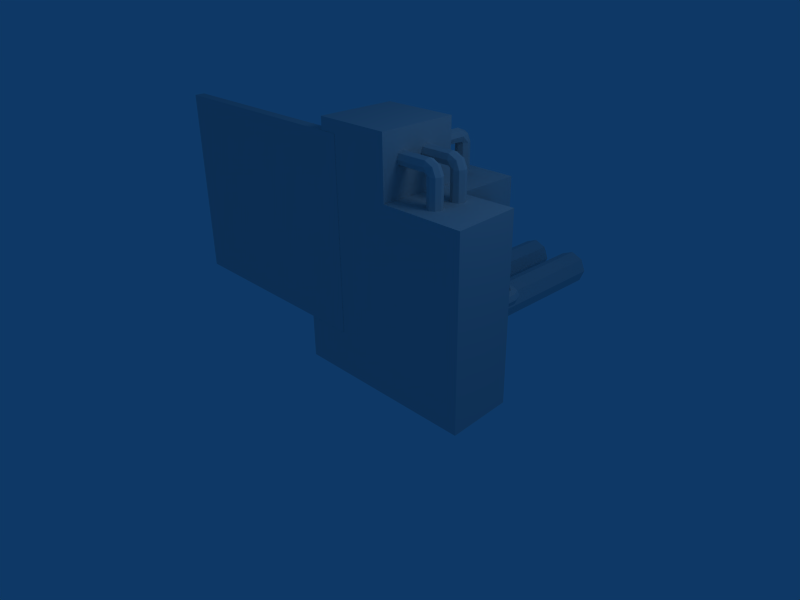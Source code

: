 # Source: chem_plant.blend  (saved by Blender 2.49.2; exported with 4.5.12 LTS)
import bpy
from mathutils import Matrix  # noqa: F401  (used for matrix-valued properties, if any)

bpy.ops.wm.read_factory_settings(use_empty=True)
scene = bpy.context.scene
scene.name = 'Scene'

# ---- collections
col_collection_1 = bpy.data.collections.new('Collection 1'); scene.collection.children.link(col_collection_1)

# ---- materials (node trees are filled in below, after node groups)
mat_truck = bpy.data.materials.new('Truck')
mat_truck.alpha_threshold = 0.0
mat_truck.roughness = 0.5
mat_truck.line_color = (0.0, 0.0, 0.0, 1.0)
mat_pipe = bpy.data.materials.new('Pipe')
mat_pipe.alpha_threshold = 0.0
mat_pipe.roughness = 0.5
mat_pipe.line_color = (0.0, 0.0, 0.0, 1.0)
mat_parking_lot = bpy.data.materials.new('Parking_Lot')
mat_parking_lot.alpha_threshold = 0.0
mat_parking_lot.roughness = 0.5
mat_parking_lot.line_color = (0.0, 0.0, 0.0, 1.0)
mat_chem_plant = bpy.data.materials.new('Chem_Plant')
mat_chem_plant.alpha_threshold = 0.0
mat_chem_plant.roughness = 0.5
mat_chem_plant.line_color = (0.0, 0.0, 0.0, 1.0)

# ---- material node trees

# ---- world
world_world = bpy.data.worlds.new('World'); scene.world = world_world
world_world.color = (0.05656, 0.2208, 0.4)
world_world.use_sun_shadow = False
world_world.sun_shadow_jitter_overblur = 0.0
world_world.cycles.sampling_method = 'MANUAL'
world_world.cycles.sample_map_resolution = 256

# ---- cameras
cam_camera = bpy.data.cameras.new('Camera')
cam_camera.passepartout_alpha = 0.2
cam_camera.clip_end = 100.0
cam_camera.lens = 35.0
cam_camera.ortho_scale = 7.314
cam_camera.show_passepartout = False
cam_camera.show_safe_areas = True
cam_camera.dof.focus_distance = 0.0
cam_camera.dof.aperture_fstop = 128.0

# ---- lights
light_spot = bpy.data.lights.new('Spot', 'POINT')
light_spot.transmission_factor = 0.0
light_spot.cutoff_distance = 30.0
light_spot.energy = 100.0
light_spot.shadow_buffer_clip_start = 1.001
light_spot.shadow_soft_size = 1.0
light_spot.shadow_maximum_resolution = 0.006
light_spot.use_absolute_resolution = True
light_spot.cycles.use_multiple_importance_sampling = False

# ---- meshes
me_truck_004 = bpy.data.meshes.new('Truck.004')
me_truck_004.from_pydata([(0.02204, -0.09551, -0.1625), (0.02204, -0.09551, 0.1284), (0.04177, -0.1342, -0.1625), (0.06497, -0.08871, -0.1625), (0.02884, -0.05258, -0.1625), (-0.01669, -0.07578, -0.1625), (-0.008692, -0.1262, -0.1625), (0.04177, -0.1342, 0.1284), (0.06497, -0.08871, 0.1284), (0.02884, -0.05258, 0.1284), (-0.01669, -0.07578, 0.1284), (-0.008692, -0.1262, 0.1284), (-0.2713, -0.1371, 0.1284), (-0.3022, -0.09639, 0.1284), (-0.273, -0.05445, 0.1284), (-0.2241, -0.06926, 0.1284), (-0.2231, -0.1203, 0.1284), (-0.2713, -0.1371, -0.1625), (-0.3022, -0.09639, -0.1625), (-0.273, -0.05445, -0.1625), (-0.2241, -0.06926, -0.1625), (-0.2231, -0.1203, -0.1625), (-0.2587, -0.09551, 0.1284), (-0.2587, -0.09551, -0.1625), (0.1167, -0.09551, -0.1625), (0.1167, -0.09551, 0.1284), (0.1554, -0.1152, -0.1625), (0.1474, -0.06476, -0.1625), (0.09693, -0.05679, -0.1625), (0.07376, -0.1023, -0.1625), (0.1099, -0.1384, -0.1625), (0.1554, -0.1152, 0.1284), (0.1474, -0.06476, 0.1284), (0.09693, -0.05679, 0.1284), (0.07376, -0.1023, 0.1284), (0.1099, -0.1384, 0.1284), (-0.3288, 0.004021, 0.07921), (-0.3288, 0.004021, -0.1099), (-0.3288, -0.08944, -0.1099), (-0.3288, -0.08944, 0.07921), (-0.1857, 0.09963, 0.07921), (-0.1857, -0.08944, 0.07921), (0.1785, -0.08944, 0.07921), (0.1785, 0.09963, 0.07921), (-0.1857, 0.09963, -0.1099), (-0.1857, -0.08944, -0.1099), (0.1785, -0.08944, -0.1099), (0.1785, 0.09963, -0.1099)], [], [(7, 2, 6, 11), (8, 3, 2, 7), (9, 4, 3, 8), (10, 5, 4, 9), (11, 6, 5, 10), (0, 6, 2), (1, 7, 11), (0, 2, 3), (1, 8, 7), (0, 3, 4), (1, 9, 8), (0, 4, 5), (1, 10, 9), (0, 5, 6), (1, 11, 10), (22, 12, 13), (23, 18, 17), (22, 13, 14), (23, 19, 18), (22, 14, 15), (23, 20, 19), (22, 15, 16), (23, 21, 20), (22, 16, 12), (23, 17, 21), (12, 17, 18, 13), (13, 18, 19, 14), (14, 19, 20, 15), (15, 20, 21, 16), (16, 21, 17, 12), (31, 26, 30, 35), (32, 27, 26, 31), (33, 28, 27, 32), (34, 29, 28, 33), (35, 30, 29, 34), (24, 30, 26), (25, 31, 35), (24, 26, 27), (25, 32, 31), (24, 27, 28), (25, 33, 32), (24, 28, 29), (25, 34, 33), (24, 29, 30), (25, 35, 34), (39, 36, 37, 38), (45, 37, 44), (45, 38, 37), (41, 36, 39), (41, 40, 36), (44, 37, 36, 40), (45, 41, 39, 38), (44, 40, 43, 47), (45, 41, 40, 44), (46, 42, 41, 45), (47, 43, 42, 46), (43, 40, 41, 42), (45, 44, 47, 46)])
_uv = me_truck_004.uv_layers.new(name='UVTex')
_uv.uv.foreach_set('vector', [0.8976, 0.6926, 0.8966, 0.3853, 0.9487, 0.3852, 0.9496, 0.6924, 0.9505, 0.6926, 0.9496, 0.3853, 0.9983, 0.3852, 0.9993, 0.6924, 0.8054, 0.6925, 0.8044, 0.3853, 0.8423, 0.3852, 0.8432, 0.6924, 0.7576, 0.6927, 0.7567, 0.3854, 0.8044, 0.3853, 0.8054, 0.6925, 0.9431, 0.07779, 0.9421, 0.385, 0.8899, 0.3849, 0.8909, 0.07763, 0.1618, 0.7802, 0.1162, 0.7802, 0.1477, 0.7366, 0.04557, 0.7802, 0.03149, 0.8239, 0.0, 0.7802, 0.1618, 0.7802, 0.1477, 0.7366, 0.1986, 0.7532, 0.04557, 0.7802, 0.08244, 0.8072, 0.03149, 0.8239, 0.1618, 0.7802, 0.1986, 0.7532, 0.1986, 0.8072, 0.04557, 0.7802, 0.08244, 0.7532, 0.08244, 0.8072, 0.1618, 0.7802, 0.1986, 0.8072, 0.1477, 0.8239, 0.04557, 0.7802, 0.03149, 0.7366, 0.08244, 0.7532, 0.1618, 0.7802, 0.1477, 0.8239, 0.1162, 0.7802, 0.04557, 0.7802, 0.0, 0.7802, 0.03149, 0.7366, 0.3522, 0.7802, 0.3153, 0.7532, 0.3663, 0.7366, 0.2363, 0.7802, 0.2503, 0.8239, 0.1994, 0.8072, 0.3522, 0.7802, 0.3663, 0.7366, 0.3977, 0.7802, 0.2363, 0.7802, 0.2818, 0.7802, 0.2503, 0.8239, 0.3522, 0.7802, 0.3977, 0.7802, 0.3663, 0.8239, 0.2363, 0.7802, 0.2503, 0.7366, 0.2818, 0.7802, 0.3522, 0.7802, 0.3663, 0.8239, 0.3153, 0.8072, 0.2363, 0.7802, 0.1994, 0.7532, 0.2503, 0.7366, 0.3522, 0.7802, 0.3153, 0.8072, 0.3153, 0.7532, 0.2363, 0.7802, 0.1994, 0.8072, 0.1994, 0.7532, 0.8361, 0.07789, 0.8351, 0.3852, 0.7948, 0.385, 0.7957, 0.07777, 0.7957, 0.07777, 0.7948, 0.385, 0.7488, 0.3849, 0.7498, 0.07763, 0.944, 0.385, 0.9431, 0.07779, 0.9943, 0.07763, 0.9953, 0.3849, 0.6178, 0.8927, 0.6169, 0.5855, 0.6703, 0.5853, 0.6713, 0.8926, 0.9495, 0.6927, 0.9485, 1.0, 0.8966, 0.9998, 0.8976, 0.6926, 1.0, 0.6927, 0.9991, 1.0, 0.9495, 0.9998, 0.9504, 0.6926, 0.8441, 0.6926, 0.8432, 0.3853, 0.8957, 0.3852, 0.8966, 0.6924, 0.837, 0.3851, 0.8361, 0.07779, 0.889, 0.07763, 0.8899, 0.3849, 0.7074, 0.8927, 0.7064, 0.5855, 0.7557, 0.5853, 0.7567, 0.8926, 0.6722, 0.8928, 0.6713, 0.5856, 0.7064, 0.5855, 0.7074, 0.8927, 0.6351, 0.04365, 0.5982, 0.01665, 0.6492, 0.0, 0.6351, 0.1414, 0.6492, 0.185, 0.5982, 0.1684, 0.6351, 0.04365, 0.6492, 0.0, 0.6806, 0.04367, 0.6351, 0.1414, 0.6806, 0.1414, 0.6492, 0.185, 0.6351, 0.04365, 0.6806, 0.04367, 0.6491, 0.08731, 0.6351, 0.1414, 0.6491, 0.09772, 0.6806, 0.1414, 0.6351, 0.04365, 0.6491, 0.08731, 0.5982, 0.07061, 0.6351, 0.1414, 0.5982, 0.1144, 0.6491, 0.09772, 0.6351, 0.04365, 0.5982, 0.07061, 0.5982, 0.01665, 0.6351, 0.1414, 0.5982, 0.1684, 0.5982, 0.1144, 0.7573, 0.6927, 0.8552, 0.693, 0.8546, 0.8926, 0.7567, 0.8923, 0.2006, 0.1511, 0.299, 0.0003028, 0.3988, 0.1517, 0.2006, 0.1511, 0.201, 0.0, 0.299, 0.0003028, 0.001171, 0.3852, 0.09962, 0.536, 0.001632, 0.5363, 0.001171, 0.3852, 0.1994, 0.3845, 0.09962, 0.536, 0.7561, 0.5853, 0.5982, 0.5848, 0.5988, 0.3852, 0.7567, 0.3856, 0.5982, 0.3847, 0.5988, 0.185, 0.7488, 0.1855, 0.7482, 0.3852, 0.3988, 0.3858, 0.597, 0.3852, 0.5982, 0.7683, 0.4, 0.769, 0.0, 0.7359, 0.0006081, 0.5363, 0.1986, 0.5369, 0.198, 0.7366, 0.3988, 0.0006123, 0.597, 0.0, 0.5982, 0.3845, 0.4, 0.3852, 0.3971, 0.5363, 0.3977, 0.7359, 0.2, 0.7366, 0.1994, 0.5369, 0.1982, 0.0, 0.1994, 0.3845, 0.001171, 0.3852, 0.0, 0.0006128, 0.2006, 0.1511, 0.3988, 0.1517, 0.3976, 0.5363, 0.1994, 0.5357])
me_truck_004.materials.append(mat_truck)
me_truck_004.use_remesh_preserve_volume = False
me_truck_004.use_remesh_preserve_attributes = False
me_truck_004.use_mirror_vertex_groups = False
me_truck_004.update()
me_truck_003 = bpy.data.meshes.new('Truck.003')
me_truck_003.from_pydata([(0.02204, -0.09551, -0.1625), (0.02204, -0.09551, 0.1284), (0.04177, -0.1342, -0.1625), (0.06497, -0.08871, -0.1625), (0.02884, -0.05258, -0.1625), (-0.01669, -0.07578, -0.1625), (-0.008692, -0.1262, -0.1625), (0.04177, -0.1342, 0.1284), (0.06497, -0.08871, 0.1284), (0.02884, -0.05258, 0.1284), (-0.01669, -0.07578, 0.1284), (-0.008692, -0.1262, 0.1284), (-0.2713, -0.1371, 0.1284), (-0.3022, -0.09639, 0.1284), (-0.273, -0.05445, 0.1284), (-0.2241, -0.06926, 0.1284), (-0.2231, -0.1203, 0.1284), (-0.2713, -0.1371, -0.1625), (-0.3022, -0.09639, -0.1625), (-0.273, -0.05445, -0.1625), (-0.2241, -0.06926, -0.1625), (-0.2231, -0.1203, -0.1625), (-0.2587, -0.09551, 0.1284), (-0.2587, -0.09551, -0.1625), (0.1167, -0.09551, -0.1625), (0.1167, -0.09551, 0.1284), (0.1554, -0.1152, -0.1625), (0.1474, -0.06476, -0.1625), (0.09693, -0.05679, -0.1625), (0.07376, -0.1023, -0.1625), (0.1099, -0.1384, -0.1625), (0.1554, -0.1152, 0.1284), (0.1474, -0.06476, 0.1284), (0.09693, -0.05679, 0.1284), (0.07376, -0.1023, 0.1284), (0.1099, -0.1384, 0.1284), (-0.3288, 0.004021, 0.07921), (-0.3288, 0.004021, -0.1099), (-0.3288, -0.08944, -0.1099), (-0.3288, -0.08944, 0.07921), (-0.1857, 0.09963, 0.07921), (-0.1857, -0.08944, 0.07921), (0.1785, -0.08944, 0.07921), (0.1785, 0.09963, 0.07921), (-0.1857, 0.09963, -0.1099), (-0.1857, -0.08944, -0.1099), (0.1785, -0.08944, -0.1099), (0.1785, 0.09963, -0.1099)], [], [(7, 2, 6, 11), (8, 3, 2, 7), (9, 4, 3, 8), (10, 5, 4, 9), (11, 6, 5, 10), (0, 6, 2), (1, 7, 11), (0, 2, 3), (1, 8, 7), (0, 3, 4), (1, 9, 8), (0, 4, 5), (1, 10, 9), (0, 5, 6), (1, 11, 10), (22, 12, 13), (23, 18, 17), (22, 13, 14), (23, 19, 18), (22, 14, 15), (23, 20, 19), (22, 15, 16), (23, 21, 20), (22, 16, 12), (23, 17, 21), (12, 17, 18, 13), (13, 18, 19, 14), (14, 19, 20, 15), (15, 20, 21, 16), (16, 21, 17, 12), (31, 26, 30, 35), (32, 27, 26, 31), (33, 28, 27, 32), (34, 29, 28, 33), (35, 30, 29, 34), (24, 30, 26), (25, 31, 35), (24, 26, 27), (25, 32, 31), (24, 27, 28), (25, 33, 32), (24, 28, 29), (25, 34, 33), (24, 29, 30), (25, 35, 34), (39, 36, 37, 38), (45, 37, 44), (45, 38, 37), (41, 36, 39), (41, 40, 36), (44, 37, 36, 40), (45, 41, 39, 38), (44, 40, 43, 47), (45, 41, 40, 44), (46, 42, 41, 45), (47, 43, 42, 46), (43, 40, 41, 42), (45, 44, 47, 46)])
_uv = me_truck_003.uv_layers.new(name='UVTex')
_uv.uv.foreach_set('vector', [0.8976, 0.6926, 0.8966, 0.3853, 0.9487, 0.3852, 0.9496, 0.6924, 0.9505, 0.6926, 0.9496, 0.3853, 0.9983, 0.3852, 0.9993, 0.6924, 0.8054, 0.6925, 0.8044, 0.3853, 0.8423, 0.3852, 0.8432, 0.6924, 0.7576, 0.6927, 0.7567, 0.3854, 0.8044, 0.3853, 0.8054, 0.6925, 0.9431, 0.07779, 0.9421, 0.385, 0.8899, 0.3849, 0.8909, 0.07763, 0.1618, 0.7802, 0.1162, 0.7802, 0.1477, 0.7366, 0.04557, 0.7802, 0.03149, 0.8239, 0.0, 0.7802, 0.1618, 0.7802, 0.1477, 0.7366, 0.1986, 0.7532, 0.04557, 0.7802, 0.08244, 0.8072, 0.03149, 0.8239, 0.1618, 0.7802, 0.1986, 0.7532, 0.1986, 0.8072, 0.04557, 0.7802, 0.08244, 0.7532, 0.08244, 0.8072, 0.1618, 0.7802, 0.1986, 0.8072, 0.1477, 0.8239, 0.04557, 0.7802, 0.03149, 0.7366, 0.08244, 0.7532, 0.1618, 0.7802, 0.1477, 0.8239, 0.1162, 0.7802, 0.04557, 0.7802, 0.0, 0.7802, 0.03149, 0.7366, 0.3522, 0.7802, 0.3153, 0.7532, 0.3663, 0.7366, 0.2363, 0.7802, 0.2503, 0.8239, 0.1994, 0.8072, 0.3522, 0.7802, 0.3663, 0.7366, 0.3977, 0.7802, 0.2363, 0.7802, 0.2818, 0.7802, 0.2503, 0.8239, 0.3522, 0.7802, 0.3977, 0.7802, 0.3663, 0.8239, 0.2363, 0.7802, 0.2503, 0.7366, 0.2818, 0.7802, 0.3522, 0.7802, 0.3663, 0.8239, 0.3153, 0.8072, 0.2363, 0.7802, 0.1994, 0.7532, 0.2503, 0.7366, 0.3522, 0.7802, 0.3153, 0.8072, 0.3153, 0.7532, 0.2363, 0.7802, 0.1994, 0.8072, 0.1994, 0.7532, 0.8361, 0.07789, 0.8351, 0.3852, 0.7948, 0.385, 0.7957, 0.07777, 0.7957, 0.07777, 0.7948, 0.385, 0.7488, 0.3849, 0.7498, 0.07763, 0.944, 0.385, 0.9431, 0.07779, 0.9943, 0.07763, 0.9953, 0.3849, 0.6178, 0.8927, 0.6169, 0.5855, 0.6703, 0.5853, 0.6713, 0.8926, 0.9495, 0.6927, 0.9485, 1.0, 0.8966, 0.9998, 0.8976, 0.6926, 1.0, 0.6927, 0.9991, 1.0, 0.9495, 0.9998, 0.9504, 0.6926, 0.8441, 0.6926, 0.8432, 0.3853, 0.8957, 0.3852, 0.8966, 0.6924, 0.837, 0.3851, 0.8361, 0.07779, 0.889, 0.07763, 0.8899, 0.3849, 0.7074, 0.8927, 0.7064, 0.5855, 0.7557, 0.5853, 0.7567, 0.8926, 0.6722, 0.8928, 0.6713, 0.5856, 0.7064, 0.5855, 0.7074, 0.8927, 0.6351, 0.04365, 0.5982, 0.01665, 0.6492, 0.0, 0.6351, 0.1414, 0.6492, 0.185, 0.5982, 0.1684, 0.6351, 0.04365, 0.6492, 0.0, 0.6806, 0.04367, 0.6351, 0.1414, 0.6806, 0.1414, 0.6492, 0.185, 0.6351, 0.04365, 0.6806, 0.04367, 0.6491, 0.08731, 0.6351, 0.1414, 0.6491, 0.09772, 0.6806, 0.1414, 0.6351, 0.04365, 0.6491, 0.08731, 0.5982, 0.07061, 0.6351, 0.1414, 0.5982, 0.1144, 0.6491, 0.09772, 0.6351, 0.04365, 0.5982, 0.07061, 0.5982, 0.01665, 0.6351, 0.1414, 0.5982, 0.1684, 0.5982, 0.1144, 0.7573, 0.6927, 0.8552, 0.693, 0.8546, 0.8926, 0.7567, 0.8923, 0.2006, 0.1511, 0.299, 0.0003028, 0.3988, 0.1517, 0.2006, 0.1511, 0.201, 0.0, 0.299, 0.0003028, 0.001171, 0.3852, 0.09962, 0.536, 0.001632, 0.5363, 0.001171, 0.3852, 0.1994, 0.3845, 0.09962, 0.536, 0.7561, 0.5853, 0.5982, 0.5848, 0.5988, 0.3852, 0.7567, 0.3856, 0.5982, 0.3847, 0.5988, 0.185, 0.7488, 0.1855, 0.7482, 0.3852, 0.3988, 0.3858, 0.597, 0.3852, 0.5982, 0.7683, 0.4, 0.769, 0.0, 0.7359, 0.0006081, 0.5363, 0.1986, 0.5369, 0.198, 0.7366, 0.3988, 0.0006123, 0.597, 0.0, 0.5982, 0.3845, 0.4, 0.3852, 0.3971, 0.5363, 0.3977, 0.7359, 0.2, 0.7366, 0.1994, 0.5369, 0.1982, 0.0, 0.1994, 0.3845, 0.001171, 0.3852, 0.0, 0.0006128, 0.2006, 0.1511, 0.3988, 0.1517, 0.3976, 0.5363, 0.1994, 0.5357])
me_truck_003.materials.append(mat_truck)
me_truck_003.use_remesh_preserve_volume = False
me_truck_003.use_remesh_preserve_attributes = False
me_truck_003.use_mirror_vertex_groups = False
me_truck_003.update()
me_truck_002 = bpy.data.meshes.new('Truck.002')
me_truck_002.from_pydata([(0.02204, -0.09551, -0.1625), (0.02204, -0.09551, 0.1284), (0.04177, -0.1342, -0.1625), (0.06497, -0.08871, -0.1625), (0.02884, -0.05258, -0.1625), (-0.01669, -0.07578, -0.1625), (-0.008692, -0.1262, -0.1625), (0.04177, -0.1342, 0.1284), (0.06497, -0.08871, 0.1284), (0.02884, -0.05258, 0.1284), (-0.01669, -0.07578, 0.1284), (-0.008692, -0.1262, 0.1284), (-0.2713, -0.1371, 0.1284), (-0.3022, -0.09639, 0.1284), (-0.273, -0.05445, 0.1284), (-0.2241, -0.06926, 0.1284), (-0.2231, -0.1203, 0.1284), (-0.2713, -0.1371, -0.1625), (-0.3022, -0.09639, -0.1625), (-0.273, -0.05445, -0.1625), (-0.2241, -0.06926, -0.1625), (-0.2231, -0.1203, -0.1625), (-0.2587, -0.09551, 0.1284), (-0.2587, -0.09551, -0.1625), (0.1167, -0.09551, -0.1625), (0.1167, -0.09551, 0.1284), (0.1554, -0.1152, -0.1625), (0.1474, -0.06476, -0.1625), (0.09693, -0.05679, -0.1625), (0.07376, -0.1023, -0.1625), (0.1099, -0.1384, -0.1625), (0.1554, -0.1152, 0.1284), (0.1474, -0.06476, 0.1284), (0.09693, -0.05679, 0.1284), (0.07376, -0.1023, 0.1284), (0.1099, -0.1384, 0.1284), (-0.3288, 0.004021, 0.07921), (-0.3288, 0.004021, -0.1099), (-0.3288, -0.08944, -0.1099), (-0.3288, -0.08944, 0.07921), (-0.1857, 0.09963, 0.07921), (-0.1857, -0.08944, 0.07921), (0.1785, -0.08944, 0.07921), (0.1785, 0.09963, 0.07921), (-0.1857, 0.09963, -0.1099), (-0.1857, -0.08944, -0.1099), (0.1785, -0.08944, -0.1099), (0.1785, 0.09963, -0.1099)], [], [(7, 2, 6, 11), (8, 3, 2, 7), (9, 4, 3, 8), (10, 5, 4, 9), (11, 6, 5, 10), (0, 6, 2), (1, 7, 11), (0, 2, 3), (1, 8, 7), (0, 3, 4), (1, 9, 8), (0, 4, 5), (1, 10, 9), (0, 5, 6), (1, 11, 10), (22, 12, 13), (23, 18, 17), (22, 13, 14), (23, 19, 18), (22, 14, 15), (23, 20, 19), (22, 15, 16), (23, 21, 20), (22, 16, 12), (23, 17, 21), (12, 17, 18, 13), (13, 18, 19, 14), (14, 19, 20, 15), (15, 20, 21, 16), (16, 21, 17, 12), (31, 26, 30, 35), (32, 27, 26, 31), (33, 28, 27, 32), (34, 29, 28, 33), (35, 30, 29, 34), (24, 30, 26), (25, 31, 35), (24, 26, 27), (25, 32, 31), (24, 27, 28), (25, 33, 32), (24, 28, 29), (25, 34, 33), (24, 29, 30), (25, 35, 34), (39, 36, 37, 38), (45, 37, 44), (45, 38, 37), (41, 36, 39), (41, 40, 36), (44, 37, 36, 40), (45, 41, 39, 38), (44, 40, 43, 47), (45, 41, 40, 44), (46, 42, 41, 45), (47, 43, 42, 46), (43, 40, 41, 42), (45, 44, 47, 46)])
_uv = me_truck_002.uv_layers.new(name='UVTex')
_uv.uv.foreach_set('vector', [0.8976, 0.6926, 0.8966, 0.3853, 0.9487, 0.3852, 0.9496, 0.6924, 0.9505, 0.6926, 0.9496, 0.3853, 0.9983, 0.3852, 0.9993, 0.6924, 0.8054, 0.6925, 0.8044, 0.3853, 0.8423, 0.3852, 0.8432, 0.6924, 0.7576, 0.6927, 0.7567, 0.3854, 0.8044, 0.3853, 0.8054, 0.6925, 0.9431, 0.07779, 0.9421, 0.385, 0.8899, 0.3849, 0.8909, 0.07763, 0.1618, 0.7802, 0.1162, 0.7802, 0.1477, 0.7366, 0.04557, 0.7802, 0.03149, 0.8239, 0.0, 0.7802, 0.1618, 0.7802, 0.1477, 0.7366, 0.1986, 0.7532, 0.04557, 0.7802, 0.08244, 0.8072, 0.03149, 0.8239, 0.1618, 0.7802, 0.1986, 0.7532, 0.1986, 0.8072, 0.04557, 0.7802, 0.08244, 0.7532, 0.08244, 0.8072, 0.1618, 0.7802, 0.1986, 0.8072, 0.1477, 0.8239, 0.04557, 0.7802, 0.03149, 0.7366, 0.08244, 0.7532, 0.1618, 0.7802, 0.1477, 0.8239, 0.1162, 0.7802, 0.04557, 0.7802, 0.0, 0.7802, 0.03149, 0.7366, 0.3522, 0.7802, 0.3153, 0.7532, 0.3663, 0.7366, 0.2363, 0.7802, 0.2503, 0.8239, 0.1994, 0.8072, 0.3522, 0.7802, 0.3663, 0.7366, 0.3977, 0.7802, 0.2363, 0.7802, 0.2818, 0.7802, 0.2503, 0.8239, 0.3522, 0.7802, 0.3977, 0.7802, 0.3663, 0.8239, 0.2363, 0.7802, 0.2503, 0.7366, 0.2818, 0.7802, 0.3522, 0.7802, 0.3663, 0.8239, 0.3153, 0.8072, 0.2363, 0.7802, 0.1994, 0.7532, 0.2503, 0.7366, 0.3522, 0.7802, 0.3153, 0.8072, 0.3153, 0.7532, 0.2363, 0.7802, 0.1994, 0.8072, 0.1994, 0.7532, 0.8361, 0.07789, 0.8351, 0.3852, 0.7948, 0.385, 0.7957, 0.07777, 0.7957, 0.07777, 0.7948, 0.385, 0.7488, 0.3849, 0.7498, 0.07763, 0.944, 0.385, 0.9431, 0.07779, 0.9943, 0.07763, 0.9953, 0.3849, 0.6178, 0.8927, 0.6169, 0.5855, 0.6703, 0.5853, 0.6713, 0.8926, 0.9495, 0.6927, 0.9485, 1.0, 0.8966, 0.9998, 0.8976, 0.6926, 1.0, 0.6927, 0.9991, 1.0, 0.9495, 0.9998, 0.9504, 0.6926, 0.8441, 0.6926, 0.8432, 0.3853, 0.8957, 0.3852, 0.8966, 0.6924, 0.837, 0.3851, 0.8361, 0.07779, 0.889, 0.07763, 0.8899, 0.3849, 0.7074, 0.8927, 0.7064, 0.5855, 0.7557, 0.5853, 0.7567, 0.8926, 0.6722, 0.8928, 0.6713, 0.5856, 0.7064, 0.5855, 0.7074, 0.8927, 0.6351, 0.04365, 0.5982, 0.01665, 0.6492, 0.0, 0.6351, 0.1414, 0.6492, 0.185, 0.5982, 0.1684, 0.6351, 0.04365, 0.6492, 0.0, 0.6806, 0.04367, 0.6351, 0.1414, 0.6806, 0.1414, 0.6492, 0.185, 0.6351, 0.04365, 0.6806, 0.04367, 0.6491, 0.08731, 0.6351, 0.1414, 0.6491, 0.09772, 0.6806, 0.1414, 0.6351, 0.04365, 0.6491, 0.08731, 0.5982, 0.07061, 0.6351, 0.1414, 0.5982, 0.1144, 0.6491, 0.09772, 0.6351, 0.04365, 0.5982, 0.07061, 0.5982, 0.01665, 0.6351, 0.1414, 0.5982, 0.1684, 0.5982, 0.1144, 0.7573, 0.6927, 0.8552, 0.693, 0.8546, 0.8926, 0.7567, 0.8923, 0.2006, 0.1511, 0.299, 0.0003028, 0.3988, 0.1517, 0.2006, 0.1511, 0.201, 0.0, 0.299, 0.0003028, 0.001171, 0.3852, 0.09962, 0.536, 0.001632, 0.5363, 0.001171, 0.3852, 0.1994, 0.3845, 0.09962, 0.536, 0.7561, 0.5853, 0.5982, 0.5848, 0.5988, 0.3852, 0.7567, 0.3856, 0.5982, 0.3847, 0.5988, 0.185, 0.7488, 0.1855, 0.7482, 0.3852, 0.3988, 0.3858, 0.597, 0.3852, 0.5982, 0.7683, 0.4, 0.769, 0.0, 0.7359, 0.0006081, 0.5363, 0.1986, 0.5369, 0.198, 0.7366, 0.3988, 0.0006123, 0.597, 0.0, 0.5982, 0.3845, 0.4, 0.3852, 0.3971, 0.5363, 0.3977, 0.7359, 0.2, 0.7366, 0.1994, 0.5369, 0.1982, 0.0, 0.1994, 0.3845, 0.001171, 0.3852, 0.0, 0.0006128, 0.2006, 0.1511, 0.3988, 0.1517, 0.3976, 0.5363, 0.1994, 0.5357])
me_truck_002.materials.append(mat_truck)
me_truck_002.use_remesh_preserve_volume = False
me_truck_002.use_remesh_preserve_attributes = False
me_truck_002.use_mirror_vertex_groups = False
me_truck_002.update()
me_truck_001 = bpy.data.meshes.new('Truck.001')
me_truck_001.from_pydata([(0.02204, -0.09551, -0.1625), (0.02204, -0.09551, 0.1284), (0.04177, -0.1342, -0.1625), (0.06497, -0.08871, -0.1625), (0.02884, -0.05258, -0.1625), (-0.01669, -0.07578, -0.1625), (-0.008692, -0.1262, -0.1625), (0.04177, -0.1342, 0.1284), (0.06497, -0.08871, 0.1284), (0.02884, -0.05258, 0.1284), (-0.01669, -0.07578, 0.1284), (-0.008692, -0.1262, 0.1284), (-0.2713, -0.1371, 0.1284), (-0.3022, -0.09639, 0.1284), (-0.273, -0.05445, 0.1284), (-0.2241, -0.06926, 0.1284), (-0.2231, -0.1203, 0.1284), (-0.2713, -0.1371, -0.1625), (-0.3022, -0.09639, -0.1625), (-0.273, -0.05445, -0.1625), (-0.2241, -0.06926, -0.1625), (-0.2231, -0.1203, -0.1625), (-0.2587, -0.09551, 0.1284), (-0.2587, -0.09551, -0.1625), (0.1167, -0.09551, -0.1625), (0.1167, -0.09551, 0.1284), (0.1554, -0.1152, -0.1625), (0.1474, -0.06476, -0.1625), (0.09693, -0.05679, -0.1625), (0.07376, -0.1023, -0.1625), (0.1099, -0.1384, -0.1625), (0.1554, -0.1152, 0.1284), (0.1474, -0.06476, 0.1284), (0.09693, -0.05679, 0.1284), (0.07376, -0.1023, 0.1284), (0.1099, -0.1384, 0.1284), (-0.3288, 0.004021, 0.07921), (-0.3288, 0.004021, -0.1099), (-0.3288, -0.08944, -0.1099), (-0.3288, -0.08944, 0.07921), (-0.1857, 0.09963, 0.07921), (-0.1857, -0.08944, 0.07921), (0.1785, -0.08944, 0.07921), (0.1785, 0.09963, 0.07921), (-0.1857, 0.09963, -0.1099), (-0.1857, -0.08944, -0.1099), (0.1785, -0.08944, -0.1099), (0.1785, 0.09963, -0.1099)], [], [(7, 2, 6, 11), (8, 3, 2, 7), (9, 4, 3, 8), (10, 5, 4, 9), (11, 6, 5, 10), (0, 6, 2), (1, 7, 11), (0, 2, 3), (1, 8, 7), (0, 3, 4), (1, 9, 8), (0, 4, 5), (1, 10, 9), (0, 5, 6), (1, 11, 10), (22, 12, 13), (23, 18, 17), (22, 13, 14), (23, 19, 18), (22, 14, 15), (23, 20, 19), (22, 15, 16), (23, 21, 20), (22, 16, 12), (23, 17, 21), (12, 17, 18, 13), (13, 18, 19, 14), (14, 19, 20, 15), (15, 20, 21, 16), (16, 21, 17, 12), (31, 26, 30, 35), (32, 27, 26, 31), (33, 28, 27, 32), (34, 29, 28, 33), (35, 30, 29, 34), (24, 30, 26), (25, 31, 35), (24, 26, 27), (25, 32, 31), (24, 27, 28), (25, 33, 32), (24, 28, 29), (25, 34, 33), (24, 29, 30), (25, 35, 34), (39, 36, 37, 38), (45, 37, 44), (45, 38, 37), (41, 36, 39), (41, 40, 36), (44, 37, 36, 40), (45, 41, 39, 38), (44, 40, 43, 47), (45, 41, 40, 44), (46, 42, 41, 45), (47, 43, 42, 46), (43, 40, 41, 42), (45, 44, 47, 46)])
_uv = me_truck_001.uv_layers.new(name='UVTex')
_uv.uv.foreach_set('vector', [0.8976, 0.6926, 0.8966, 0.3853, 0.9487, 0.3852, 0.9496, 0.6924, 0.9505, 0.6926, 0.9496, 0.3853, 0.9983, 0.3852, 0.9993, 0.6924, 0.8054, 0.6925, 0.8044, 0.3853, 0.8423, 0.3852, 0.8432, 0.6924, 0.7576, 0.6927, 0.7567, 0.3854, 0.8044, 0.3853, 0.8054, 0.6925, 0.9431, 0.07779, 0.9421, 0.385, 0.8899, 0.3849, 0.8909, 0.07763, 0.1618, 0.7802, 0.1162, 0.7802, 0.1477, 0.7366, 0.04557, 0.7802, 0.03149, 0.8239, 0.0, 0.7802, 0.1618, 0.7802, 0.1477, 0.7366, 0.1986, 0.7532, 0.04557, 0.7802, 0.08244, 0.8072, 0.03149, 0.8239, 0.1618, 0.7802, 0.1986, 0.7532, 0.1986, 0.8072, 0.04557, 0.7802, 0.08244, 0.7532, 0.08244, 0.8072, 0.1618, 0.7802, 0.1986, 0.8072, 0.1477, 0.8239, 0.04557, 0.7802, 0.03149, 0.7366, 0.08244, 0.7532, 0.1618, 0.7802, 0.1477, 0.8239, 0.1162, 0.7802, 0.04557, 0.7802, 0.0, 0.7802, 0.03149, 0.7366, 0.3522, 0.7802, 0.3153, 0.7532, 0.3663, 0.7366, 0.2363, 0.7802, 0.2503, 0.8239, 0.1994, 0.8072, 0.3522, 0.7802, 0.3663, 0.7366, 0.3977, 0.7802, 0.2363, 0.7802, 0.2818, 0.7802, 0.2503, 0.8239, 0.3522, 0.7802, 0.3977, 0.7802, 0.3663, 0.8239, 0.2363, 0.7802, 0.2503, 0.7366, 0.2818, 0.7802, 0.3522, 0.7802, 0.3663, 0.8239, 0.3153, 0.8072, 0.2363, 0.7802, 0.1994, 0.7532, 0.2503, 0.7366, 0.3522, 0.7802, 0.3153, 0.8072, 0.3153, 0.7532, 0.2363, 0.7802, 0.1994, 0.8072, 0.1994, 0.7532, 0.8361, 0.07789, 0.8351, 0.3852, 0.7948, 0.385, 0.7957, 0.07777, 0.7957, 0.07777, 0.7948, 0.385, 0.7488, 0.3849, 0.7498, 0.07763, 0.944, 0.385, 0.9431, 0.07779, 0.9943, 0.07763, 0.9953, 0.3849, 0.6178, 0.8927, 0.6169, 0.5855, 0.6703, 0.5853, 0.6713, 0.8926, 0.9495, 0.6927, 0.9485, 1.0, 0.8966, 0.9998, 0.8976, 0.6926, 1.0, 0.6927, 0.9991, 1.0, 0.9495, 0.9998, 0.9504, 0.6926, 0.8441, 0.6926, 0.8432, 0.3853, 0.8957, 0.3852, 0.8966, 0.6924, 0.837, 0.3851, 0.8361, 0.07779, 0.889, 0.07763, 0.8899, 0.3849, 0.7074, 0.8927, 0.7064, 0.5855, 0.7557, 0.5853, 0.7567, 0.8926, 0.6722, 0.8928, 0.6713, 0.5856, 0.7064, 0.5855, 0.7074, 0.8927, 0.6351, 0.04365, 0.5982, 0.01665, 0.6492, 0.0, 0.6351, 0.1414, 0.6492, 0.185, 0.5982, 0.1684, 0.6351, 0.04365, 0.6492, 0.0, 0.6806, 0.04367, 0.6351, 0.1414, 0.6806, 0.1414, 0.6492, 0.185, 0.6351, 0.04365, 0.6806, 0.04367, 0.6491, 0.08731, 0.6351, 0.1414, 0.6491, 0.09772, 0.6806, 0.1414, 0.6351, 0.04365, 0.6491, 0.08731, 0.5982, 0.07061, 0.6351, 0.1414, 0.5982, 0.1144, 0.6491, 0.09772, 0.6351, 0.04365, 0.5982, 0.07061, 0.5982, 0.01665, 0.6351, 0.1414, 0.5982, 0.1684, 0.5982, 0.1144, 0.7573, 0.6927, 0.8552, 0.693, 0.8546, 0.8926, 0.7567, 0.8923, 0.2006, 0.1511, 0.299, 0.0003028, 0.3988, 0.1517, 0.2006, 0.1511, 0.201, 0.0, 0.299, 0.0003028, 0.001171, 0.3852, 0.09962, 0.536, 0.001632, 0.5363, 0.001171, 0.3852, 0.1994, 0.3845, 0.09962, 0.536, 0.7561, 0.5853, 0.5982, 0.5848, 0.5988, 0.3852, 0.7567, 0.3856, 0.5982, 0.3847, 0.5988, 0.185, 0.7488, 0.1855, 0.7482, 0.3852, 0.3988, 0.3858, 0.597, 0.3852, 0.5982, 0.7683, 0.4, 0.769, 0.0, 0.7359, 0.0006081, 0.5363, 0.1986, 0.5369, 0.198, 0.7366, 0.3988, 0.0006123, 0.597, 0.0, 0.5982, 0.3845, 0.4, 0.3852, 0.3971, 0.5363, 0.3977, 0.7359, 0.2, 0.7366, 0.1994, 0.5369, 0.1982, 0.0, 0.1994, 0.3845, 0.001171, 0.3852, 0.0, 0.0006128, 0.2006, 0.1511, 0.3988, 0.1517, 0.3976, 0.5363, 0.1994, 0.5357])
me_truck_001.materials.append(mat_truck)
me_truck_001.use_remesh_preserve_volume = False
me_truck_001.use_remesh_preserve_attributes = False
me_truck_001.use_mirror_vertex_groups = False
me_truck_001.update()
me_pipe1_003 = bpy.data.meshes.new('Pipe1.003')
me_pipe1_003.from_pydata([(0.4187, 0.1122, -0.06678), (0.2708, 0.1122, -0.06678), (0.2402, 0.1862, -0.06678), (0.2708, 0.2601, -0.06678), (0.3447, 0.2907, -0.06678), (0.4187, 0.2601, -0.06678), (0.4493, 0.1862, -0.06678), (0.4187, 0.1122, -0.5107), (0.3447, 0.08161, -0.5107), (0.2708, 0.1122, -0.5107), (0.2402, 0.1862, -0.5107), (0.2708, 0.2601, -0.5107), (0.3447, 0.2907, -0.5107), (0.4187, 0.2601, -0.5107), (0.4493, 0.1862, -0.5107), (0.3447, 0.1862, -0.06678), (0.3447, 0.1862, -0.5107), (0.3447, -0.3807, 0.03678), (0.3447, 0.08175, 0.03678), (0.4493, -0.3807, 0.03678), (0.4187, -0.3807, -0.03716), (0.3447, -0.3807, -0.06779), (0.2708, -0.3807, -0.03716), (0.2402, -0.3807, 0.03678), (0.2708, -0.3807, 0.1107), (0.3447, -0.3807, 0.1413), (0.4187, -0.3807, 0.1107), (0.4493, 0.08175, 0.03678), (0.4187, 0.08175, -0.03716), (0.3447, 0.08168, -0.06729), (0.2708, 0.08175, -0.03716), (0.2402, 0.08175, 0.03678), (0.2708, 0.08175, 0.1107), (0.3447, 0.08175, 0.1413), (0.4187, 0.08175, 0.1107), (0.3447, 0.2219, 0.08127), (0.2708, 0.2031, 0.05087), (0.4187, 0.2069, 0.05466)], [], [(15, 0, 29), (16, 8, 7), (15, 29, 1), (16, 9, 8), (15, 1, 2), (16, 10, 9), (15, 2, 3), (16, 11, 10), (15, 3, 4), (16, 12, 11), (15, 4, 5), (16, 13, 12), (15, 5, 6), (16, 14, 13), (6, 0, 15), (16, 7, 14), (0, 7, 8, 29), (29, 8, 9, 1), (1, 9, 10, 2), (2, 10, 11, 3), (3, 11, 12, 4), (4, 12, 13, 5), (5, 13, 14, 6), (7, 0, 6, 14), (26, 34, 27, 19), (28, 20, 19, 27), (29, 21, 20, 28), (30, 22, 21, 29), (31, 23, 22, 30), (32, 24, 23, 31), (33, 25, 24, 32), (34, 26, 25, 33), (17, 26, 19), (27, 34, 18), (17, 19, 20), (18, 28, 27), (17, 20, 21), (18, 29, 28), (17, 21, 22), (18, 30, 29), (17, 22, 23), (18, 31, 30), (17, 23, 24), (18, 32, 31), (17, 24, 25), (18, 33, 32), (17, 25, 26), (18, 34, 33), (1, 29, 30), (2, 30, 31), (1, 30, 2), (0, 28, 29), (0, 6, 27, 28), (33, 35, 32), (35, 4, 3), (4, 35, 5), (35, 33, 34), (36, 2, 31), (32, 36, 31), (36, 3, 2), (3, 36, 35), (36, 32, 35), (37, 27, 6), (5, 37, 6), (37, 34, 27), (34, 37, 35), (37, 5, 35)])
_uv = me_pipe1_003.uv_layers.new(name='UVTex')
_uv.uv.foreach_set('vector', [0.656, 0.1129, 0.7028, 0.2258, 0.6093, 0.2257, 0.1129, 0.7519, 0.2258, 0.7051, 0.2258, 0.7986, 0.656, 0.1129, 0.6093, 0.2257, 0.5431, 0.1597, 0.1129, 0.7519, 0.1597, 0.639, 0.2258, 0.7051, 0.656, 0.1129, 0.5431, 0.1597, 0.5431, 0.06613, 0.1129, 0.7519, 0.06613, 0.639, 0.1597, 0.639, 0.656, 0.1129, 0.5431, 0.06613, 0.6092, 0.0, 0.1129, 0.7519, 4.37e-08, 0.7051, 0.06613, 0.639, 0.656, 0.1129, 0.6092, 0.0, 0.7028, 0.0, 0.1129, 0.7519, 0.0, 0.7986, 4.37e-08, 0.7051, 0.656, 0.1129, 0.7028, 0.0, 0.7689, 0.06613, 0.1129, 0.7519, 0.06613, 0.8648, 0.0, 0.7986, 0.656, 0.1129, 0.7689, 0.06613, 0.7689, 0.1597, 0.1129, 0.7519, 0.1597, 0.8648, 0.06613, 0.8648, 0.7689, 0.1597, 0.7028, 0.2258, 0.656, 0.1129, 0.1129, 0.7519, 0.2258, 0.7986, 0.1597, 0.8648, 0.6366, 0.3195, 0.6366, 0.6149, 0.5431, 0.6149, 0.5431, 0.3198, 0.9147, 0.6153, 0.9147, 0.9084, 0.8218, 0.9084, 0.8218, 0.6149, 0.8218, 0.6149, 0.8218, 0.9084, 0.7289, 0.9084, 0.7289, 0.6149, 0.7289, 0.6149, 0.7289, 0.9084, 0.636, 0.9084, 0.636, 0.6149, 0.636, 0.6149, 0.636, 0.9084, 0.5431, 0.9084, 0.5431, 0.6149, 0.9172, 0.3195, 0.9172, 0.6149, 0.8237, 0.6149, 0.8237, 0.3195, 0.8237, 0.3195, 0.8237, 0.6149, 0.7301, 0.6149, 0.7301, 0.3195, 0.6366, 0.6149, 0.6366, 0.3195, 0.7301, 0.3195, 0.7301, 0.6149, 0.5404, 0.2307, 2.695e-07, 0.2307, 0.001332, 0.1597, 0.5418, 0.1597, 0.002664, 0.08878, 0.5431, 0.08878, 0.5418, 0.1597, 0.001332, 0.1597, 0.002749, 7.562e-05, 0.5431, 0.0, 0.5431, 0.08878, 0.002664, 0.08878, 0.0, 0.5502, 0.5404, 0.5502, 0.5404, 0.639, 8.548e-05, 0.6389, 0.001331, 0.4792, 0.5418, 0.4792, 0.5404, 0.5502, 0.0, 0.5502, 0.002663, 0.4083, 0.5431, 0.4083, 0.5418, 0.4792, 0.001331, 0.4792, 0.002663, 0.3195, 0.5431, 0.3195, 0.5431, 0.4083, 0.002663, 0.4083, 2.695e-07, 0.2307, 0.5404, 0.2307, 0.5404, 0.3195, 0.0, 0.3195, 0.4242, 0.9067, 0.5196, 0.8786, 0.5431, 0.9348, 0.2381, 0.9598, 0.1921, 0.9997, 0.119, 0.9322, 0.4242, 0.9067, 0.5431, 0.9348, 0.497, 0.9744, 0.119, 0.9322, 0.2143, 0.9038, 0.2381, 0.9598, 0.4242, 0.9067, 0.497, 0.9744, 0.4082, 0.9744, 0.119, 0.9322, 0.1347, 0.8648, 0.2143, 0.9038, 0.4242, 0.9067, 0.4082, 0.9744, 0.3288, 0.9348, 0.119, 0.9322, 0.04598, 0.8648, 0.1347, 0.8648, 0.4242, 0.9067, 0.3288, 0.9348, 0.3052, 0.8786, 0.119, 0.9322, 0.0, 0.9046, 0.04598, 0.8648, 0.4242, 0.9067, 0.3052, 0.8786, 0.3514, 0.839, 0.119, 0.9322, 0.02375, 0.9606, 0.0, 0.9046, 0.4242, 0.9067, 0.3514, 0.839, 0.4401, 0.839, 0.119, 0.9322, 0.1033, 1.0, 0.02375, 0.9606, 0.4242, 0.9067, 0.4401, 0.839, 0.5196, 0.8786, 0.119, 0.9322, 0.1921, 0.9997, 0.1033, 1.0, 0.5067, 0.6906, 0.5431, 0.639, 0.5331, 0.6981, 0.4474, 0.7124, 0.5331, 0.6981, 0.5383, 0.7388, 0.5067, 0.6906, 0.5331, 0.6981, 0.4474, 0.7124, 0.9163, 0.1717, 0.9433, 0.1661, 0.949, 0.2258, 0.9163, 0.1717, 0.8587, 0.1456, 0.9514, 0.1258, 0.9433, 0.1661, 0.5387, 0.839, 0.4283, 0.8246, 0.5431, 0.7805, 0.4283, 0.8246, 0.3507, 0.7896, 0.3895, 0.7405, 0.7689, 0.06076, 0.8485, 0.03209, 0.8035, 0.1124, 0.8485, 0.03209, 0.959, 0.02607, 0.959, 0.08436, 0.4492, 0.7691, 0.4474, 0.7124, 0.5383, 0.7388, 0.5431, 0.7805, 0.4492, 0.7691, 0.5383, 0.7388, 0.4492, 0.7691, 0.3895, 0.7405, 0.4474, 0.7124, 0.3895, 0.7405, 0.4492, 0.7691, 0.4283, 0.8246, 0.4492, 0.7691, 0.5431, 0.7805, 0.4283, 0.8246, 0.8635, 0.0878, 0.9514, 0.1258, 0.8587, 0.1456, 0.8035, 0.1124, 0.8635, 0.0878, 0.8587, 0.1456, 0.8635, 0.0878, 0.959, 0.08436, 0.9514, 0.1258, 0.959, 0.08436, 0.8635, 0.0878, 0.8485, 0.03209, 0.8635, 0.0878, 0.8035, 0.1124, 0.8485, 0.03209])
me_pipe1_003.materials.append(mat_pipe)
me_pipe1_003.use_remesh_preserve_volume = False
me_pipe1_003.use_remesh_preserve_attributes = False
me_pipe1_003.use_mirror_vertex_groups = False
me_pipe1_003.update()
me_pipe1_002 = bpy.data.meshes.new('Pipe1.002')
me_pipe1_002.from_pydata([(0.4187, 0.1122, -0.06678), (0.2708, 0.1122, -0.06678), (0.2402, 0.1862, -0.06678), (0.2708, 0.2601, -0.06678), (0.3447, 0.2907, -0.06678), (0.4187, 0.2601, -0.06678), (0.4493, 0.1862, -0.06678), (0.4187, 0.1122, -0.5107), (0.3447, 0.08161, -0.5107), (0.2708, 0.1122, -0.5107), (0.2402, 0.1862, -0.5107), (0.2708, 0.2601, -0.5107), (0.3447, 0.2907, -0.5107), (0.4187, 0.2601, -0.5107), (0.4493, 0.1862, -0.5107), (0.3447, 0.1862, -0.06678), (0.3447, 0.1862, -0.5107), (0.3447, -0.3807, 0.03678), (0.3447, 0.08175, 0.03678), (0.4493, -0.3807, 0.03678), (0.4187, -0.3807, -0.03716), (0.3447, -0.3807, -0.06779), (0.2708, -0.3807, -0.03716), (0.2402, -0.3807, 0.03678), (0.2708, -0.3807, 0.1107), (0.3447, -0.3807, 0.1413), (0.4187, -0.3807, 0.1107), (0.4493, 0.08175, 0.03678), (0.4187, 0.08175, -0.03716), (0.3447, 0.08168, -0.06729), (0.2708, 0.08175, -0.03716), (0.2402, 0.08175, 0.03678), (0.2708, 0.08175, 0.1107), (0.3447, 0.08175, 0.1413), (0.4187, 0.08175, 0.1107), (0.3447, 0.2219, 0.08127), (0.2708, 0.2031, 0.05087), (0.4187, 0.2069, 0.05466)], [], [(15, 0, 29), (16, 8, 7), (15, 29, 1), (16, 9, 8), (15, 1, 2), (16, 10, 9), (15, 2, 3), (16, 11, 10), (15, 3, 4), (16, 12, 11), (15, 4, 5), (16, 13, 12), (15, 5, 6), (16, 14, 13), (6, 0, 15), (16, 7, 14), (0, 7, 8, 29), (29, 8, 9, 1), (1, 9, 10, 2), (2, 10, 11, 3), (3, 11, 12, 4), (4, 12, 13, 5), (5, 13, 14, 6), (7, 0, 6, 14), (26, 34, 27, 19), (28, 20, 19, 27), (29, 21, 20, 28), (30, 22, 21, 29), (31, 23, 22, 30), (32, 24, 23, 31), (33, 25, 24, 32), (34, 26, 25, 33), (17, 26, 19), (27, 34, 18), (17, 19, 20), (18, 28, 27), (17, 20, 21), (18, 29, 28), (17, 21, 22), (18, 30, 29), (17, 22, 23), (18, 31, 30), (17, 23, 24), (18, 32, 31), (17, 24, 25), (18, 33, 32), (17, 25, 26), (18, 34, 33), (1, 29, 30), (2, 30, 31), (1, 30, 2), (0, 28, 29), (0, 6, 27, 28), (33, 35, 32), (35, 4, 3), (4, 35, 5), (35, 33, 34), (36, 2, 31), (32, 36, 31), (36, 3, 2), (3, 36, 35), (36, 32, 35), (37, 27, 6), (5, 37, 6), (37, 34, 27), (34, 37, 35), (37, 5, 35)])
_uv = me_pipe1_002.uv_layers.new(name='UVTex')
_uv.uv.foreach_set('vector', [0.656, 0.1129, 0.7028, 0.2258, 0.6093, 0.2257, 0.1129, 0.7519, 0.2258, 0.7051, 0.2258, 0.7986, 0.656, 0.1129, 0.6093, 0.2257, 0.5431, 0.1597, 0.1129, 0.7519, 0.1597, 0.639, 0.2258, 0.7051, 0.656, 0.1129, 0.5431, 0.1597, 0.5431, 0.06613, 0.1129, 0.7519, 0.06613, 0.639, 0.1597, 0.639, 0.656, 0.1129, 0.5431, 0.06613, 0.6092, 0.0, 0.1129, 0.7519, 4.37e-08, 0.7051, 0.06613, 0.639, 0.656, 0.1129, 0.6092, 0.0, 0.7028, 0.0, 0.1129, 0.7519, 0.0, 0.7986, 4.37e-08, 0.7051, 0.656, 0.1129, 0.7028, 0.0, 0.7689, 0.06613, 0.1129, 0.7519, 0.06613, 0.8648, 0.0, 0.7986, 0.656, 0.1129, 0.7689, 0.06613, 0.7689, 0.1597, 0.1129, 0.7519, 0.1597, 0.8648, 0.06613, 0.8648, 0.7689, 0.1597, 0.7028, 0.2258, 0.656, 0.1129, 0.1129, 0.7519, 0.2258, 0.7986, 0.1597, 0.8648, 0.6366, 0.3195, 0.6366, 0.6149, 0.5431, 0.6149, 0.5431, 0.3198, 0.9147, 0.6153, 0.9147, 0.9084, 0.8218, 0.9084, 0.8218, 0.6149, 0.8218, 0.6149, 0.8218, 0.9084, 0.7289, 0.9084, 0.7289, 0.6149, 0.7289, 0.6149, 0.7289, 0.9084, 0.636, 0.9084, 0.636, 0.6149, 0.636, 0.6149, 0.636, 0.9084, 0.5431, 0.9084, 0.5431, 0.6149, 0.9172, 0.3195, 0.9172, 0.6149, 0.8237, 0.6149, 0.8237, 0.3195, 0.8237, 0.3195, 0.8237, 0.6149, 0.7301, 0.6149, 0.7301, 0.3195, 0.6366, 0.6149, 0.6366, 0.3195, 0.7301, 0.3195, 0.7301, 0.6149, 0.5404, 0.2307, 2.695e-07, 0.2307, 0.001332, 0.1597, 0.5418, 0.1597, 0.002664, 0.08878, 0.5431, 0.08878, 0.5418, 0.1597, 0.001332, 0.1597, 0.002749, 7.562e-05, 0.5431, 0.0, 0.5431, 0.08878, 0.002664, 0.08878, 0.0, 0.5502, 0.5404, 0.5502, 0.5404, 0.639, 8.548e-05, 0.6389, 0.001331, 0.4792, 0.5418, 0.4792, 0.5404, 0.5502, 0.0, 0.5502, 0.002663, 0.4083, 0.5431, 0.4083, 0.5418, 0.4792, 0.001331, 0.4792, 0.002663, 0.3195, 0.5431, 0.3195, 0.5431, 0.4083, 0.002663, 0.4083, 2.695e-07, 0.2307, 0.5404, 0.2307, 0.5404, 0.3195, 0.0, 0.3195, 0.4242, 0.9067, 0.5196, 0.8786, 0.5431, 0.9348, 0.2381, 0.9598, 0.1921, 0.9997, 0.119, 0.9322, 0.4242, 0.9067, 0.5431, 0.9348, 0.497, 0.9744, 0.119, 0.9322, 0.2143, 0.9038, 0.2381, 0.9598, 0.4242, 0.9067, 0.497, 0.9744, 0.4082, 0.9744, 0.119, 0.9322, 0.1347, 0.8648, 0.2143, 0.9038, 0.4242, 0.9067, 0.4082, 0.9744, 0.3288, 0.9348, 0.119, 0.9322, 0.04598, 0.8648, 0.1347, 0.8648, 0.4242, 0.9067, 0.3288, 0.9348, 0.3052, 0.8786, 0.119, 0.9322, 0.0, 0.9046, 0.04598, 0.8648, 0.4242, 0.9067, 0.3052, 0.8786, 0.3514, 0.839, 0.119, 0.9322, 0.02375, 0.9606, 0.0, 0.9046, 0.4242, 0.9067, 0.3514, 0.839, 0.4401, 0.839, 0.119, 0.9322, 0.1033, 1.0, 0.02375, 0.9606, 0.4242, 0.9067, 0.4401, 0.839, 0.5196, 0.8786, 0.119, 0.9322, 0.1921, 0.9997, 0.1033, 1.0, 0.5067, 0.6906, 0.5431, 0.639, 0.5331, 0.6981, 0.4474, 0.7124, 0.5331, 0.6981, 0.5383, 0.7388, 0.5067, 0.6906, 0.5331, 0.6981, 0.4474, 0.7124, 0.9163, 0.1717, 0.9433, 0.1661, 0.949, 0.2258, 0.9163, 0.1717, 0.8587, 0.1456, 0.9514, 0.1258, 0.9433, 0.1661, 0.5387, 0.839, 0.4283, 0.8246, 0.5431, 0.7805, 0.4283, 0.8246, 0.3507, 0.7896, 0.3895, 0.7405, 0.7689, 0.06076, 0.8485, 0.03209, 0.8035, 0.1124, 0.8485, 0.03209, 0.959, 0.02607, 0.959, 0.08436, 0.4492, 0.7691, 0.4474, 0.7124, 0.5383, 0.7388, 0.5431, 0.7805, 0.4492, 0.7691, 0.5383, 0.7388, 0.4492, 0.7691, 0.3895, 0.7405, 0.4474, 0.7124, 0.3895, 0.7405, 0.4492, 0.7691, 0.4283, 0.8246, 0.4492, 0.7691, 0.5431, 0.7805, 0.4283, 0.8246, 0.8635, 0.0878, 0.9514, 0.1258, 0.8587, 0.1456, 0.8035, 0.1124, 0.8635, 0.0878, 0.8587, 0.1456, 0.8635, 0.0878, 0.959, 0.08436, 0.9514, 0.1258, 0.959, 0.08436, 0.8635, 0.0878, 0.8485, 0.03209, 0.8635, 0.0878, 0.8035, 0.1124, 0.8485, 0.03209])
me_pipe1_002.materials.append(mat_pipe)
me_pipe1_002.use_remesh_preserve_volume = False
me_pipe1_002.use_remesh_preserve_attributes = False
me_pipe1_002.use_mirror_vertex_groups = False
me_pipe1_002.update()
me_pipe1_001 = bpy.data.meshes.new('Pipe1.001')
me_pipe1_001.from_pydata([(0.1122, -0.4187, -0.06678), (0.1122, -0.2708, -0.06678), (0.1862, -0.2402, -0.06678), (0.2601, -0.2708, -0.06678), (0.2907, -0.3447, -0.06678), (0.2601, -0.4187, -0.06678), (0.1862, -0.4493, -0.06678), (0.1122, -0.4187, -0.5107), (0.08161, -0.3447, -0.5107), (0.1122, -0.2708, -0.5107), (0.1862, -0.2402, -0.5107), (0.2601, -0.2708, -0.5107), (0.2907, -0.3447, -0.5107), (0.2601, -0.4187, -0.5107), (0.1862, -0.4493, -0.5107), (0.1862, -0.3447, -0.06678), (0.1862, -0.3447, -0.5107), (-0.3807, -0.3447, 0.03678), (0.08175, -0.3447, 0.03678), (-0.3807, -0.4493, 0.03678), (-0.3807, -0.4187, -0.03716), (-0.3807, -0.3447, -0.06779), (-0.3807, -0.2708, -0.03716), (-0.3807, -0.2402, 0.03678), (-0.3807, -0.2708, 0.1107), (-0.3807, -0.3447, 0.1413), (-0.3807, -0.4187, 0.1107), (0.08175, -0.4493, 0.03678), (0.08175, -0.4187, -0.03716), (0.08168, -0.3447, -0.06729), (0.08175, -0.2708, -0.03716), (0.08175, -0.2402, 0.03678), (0.08175, -0.2708, 0.1107), (0.08175, -0.3447, 0.1413), (0.08175, -0.4187, 0.1107), (0.2219, -0.3447, 0.08127), (0.2031, -0.2708, 0.05087), (0.2069, -0.4187, 0.05466)], [], [(15, 0, 29), (16, 8, 7), (15, 29, 1), (16, 9, 8), (15, 1, 2), (16, 10, 9), (15, 2, 3), (16, 11, 10), (15, 3, 4), (16, 12, 11), (15, 4, 5), (16, 13, 12), (15, 5, 6), (16, 14, 13), (6, 0, 15), (16, 7, 14), (0, 7, 8, 29), (29, 8, 9, 1), (1, 9, 10, 2), (2, 10, 11, 3), (3, 11, 12, 4), (4, 12, 13, 5), (5, 13, 14, 6), (7, 0, 6, 14), (26, 34, 27, 19), (28, 20, 19, 27), (29, 21, 20, 28), (30, 22, 21, 29), (31, 23, 22, 30), (32, 24, 23, 31), (33, 25, 24, 32), (34, 26, 25, 33), (17, 26, 19), (27, 34, 18), (17, 19, 20), (18, 28, 27), (17, 20, 21), (18, 29, 28), (17, 21, 22), (18, 30, 29), (17, 22, 23), (18, 31, 30), (17, 23, 24), (18, 32, 31), (17, 24, 25), (18, 33, 32), (17, 25, 26), (18, 34, 33), (1, 29, 30), (2, 30, 31), (1, 30, 2), (0, 28, 29), (0, 6, 27, 28), (33, 35, 32), (35, 4, 3), (4, 35, 5), (35, 33, 34), (36, 2, 31), (32, 36, 31), (36, 3, 2), (3, 36, 35), (36, 32, 35), (37, 27, 6), (5, 37, 6), (37, 34, 27), (34, 37, 35), (37, 5, 35)])
_uv = me_pipe1_001.uv_layers.new(name='UVTex')
_uv.uv.foreach_set('vector', [0.656, 0.1129, 0.7028, 0.2258, 0.6093, 0.2257, 0.1129, 0.7519, 0.2258, 0.7051, 0.2258, 0.7986, 0.656, 0.1129, 0.6093, 0.2257, 0.5431, 0.1597, 0.1129, 0.7519, 0.1597, 0.639, 0.2258, 0.7051, 0.656, 0.1129, 0.5431, 0.1597, 0.5431, 0.06613, 0.1129, 0.7519, 0.06613, 0.639, 0.1597, 0.639, 0.656, 0.1129, 0.5431, 0.06613, 0.6092, 0.0, 0.1129, 0.7519, 4.37e-08, 0.7051, 0.06613, 0.639, 0.656, 0.1129, 0.6092, 0.0, 0.7028, 0.0, 0.1129, 0.7519, 0.0, 0.7986, 4.37e-08, 0.7051, 0.656, 0.1129, 0.7028, 0.0, 0.7689, 0.06613, 0.1129, 0.7519, 0.06613, 0.8648, 0.0, 0.7986, 0.656, 0.1129, 0.7689, 0.06613, 0.7689, 0.1597, 0.1129, 0.7519, 0.1597, 0.8648, 0.06613, 0.8648, 0.7689, 0.1597, 0.7028, 0.2258, 0.656, 0.1129, 0.1129, 0.7519, 0.2258, 0.7986, 0.1597, 0.8648, 0.6366, 0.3195, 0.6366, 0.6149, 0.5431, 0.6149, 0.5431, 0.3198, 0.9147, 0.6153, 0.9147, 0.9084, 0.8218, 0.9084, 0.8218, 0.6149, 0.8218, 0.6149, 0.8218, 0.9084, 0.7289, 0.9084, 0.7289, 0.6149, 0.7289, 0.6149, 0.7289, 0.9084, 0.636, 0.9084, 0.636, 0.6149, 0.636, 0.6149, 0.636, 0.9084, 0.5431, 0.9084, 0.5431, 0.6149, 0.9172, 0.3195, 0.9172, 0.6149, 0.8237, 0.6149, 0.8237, 0.3195, 0.8237, 0.3195, 0.8237, 0.6149, 0.7301, 0.6149, 0.7301, 0.3195, 0.6366, 0.6149, 0.6366, 0.3195, 0.7301, 0.3195, 0.7301, 0.6149, 0.5404, 0.2307, 2.695e-07, 0.2307, 0.001332, 0.1597, 0.5418, 0.1597, 0.002664, 0.08878, 0.5431, 0.08878, 0.5418, 0.1597, 0.001332, 0.1597, 0.002749, 7.562e-05, 0.5431, 0.0, 0.5431, 0.08878, 0.002664, 0.08878, 0.0, 0.5502, 0.5404, 0.5502, 0.5404, 0.639, 8.548e-05, 0.6389, 0.001331, 0.4792, 0.5418, 0.4792, 0.5404, 0.5502, 0.0, 0.5502, 0.002663, 0.4083, 0.5431, 0.4083, 0.5418, 0.4792, 0.001331, 0.4792, 0.002663, 0.3195, 0.5431, 0.3195, 0.5431, 0.4083, 0.002663, 0.4083, 2.695e-07, 0.2307, 0.5404, 0.2307, 0.5404, 0.3195, 0.0, 0.3195, 0.4242, 0.9067, 0.5196, 0.8786, 0.5431, 0.9348, 0.2381, 0.9598, 0.1921, 0.9997, 0.119, 0.9322, 0.4242, 0.9067, 0.5431, 0.9348, 0.497, 0.9744, 0.119, 0.9322, 0.2143, 0.9038, 0.2381, 0.9598, 0.4242, 0.9067, 0.497, 0.9744, 0.4082, 0.9744, 0.119, 0.9322, 0.1347, 0.8648, 0.2143, 0.9038, 0.4242, 0.9067, 0.4082, 0.9744, 0.3288, 0.9348, 0.119, 0.9322, 0.04598, 0.8648, 0.1347, 0.8648, 0.4242, 0.9067, 0.3288, 0.9348, 0.3052, 0.8786, 0.119, 0.9322, 0.0, 0.9046, 0.04598, 0.8648, 0.4242, 0.9067, 0.3052, 0.8786, 0.3514, 0.839, 0.119, 0.9322, 0.02375, 0.9606, 0.0, 0.9046, 0.4242, 0.9067, 0.3514, 0.839, 0.4401, 0.839, 0.119, 0.9322, 0.1033, 1.0, 0.02375, 0.9606, 0.4242, 0.9067, 0.4401, 0.839, 0.5196, 0.8786, 0.119, 0.9322, 0.1921, 0.9997, 0.1033, 1.0, 0.5067, 0.6906, 0.5431, 0.639, 0.5331, 0.6981, 0.4474, 0.7124, 0.5331, 0.6981, 0.5383, 0.7388, 0.5067, 0.6906, 0.5331, 0.6981, 0.4474, 0.7124, 0.9163, 0.1717, 0.9433, 0.1661, 0.949, 0.2258, 0.9163, 0.1717, 0.8587, 0.1456, 0.9514, 0.1258, 0.9433, 0.1661, 0.5387, 0.839, 0.4283, 0.8246, 0.5431, 0.7805, 0.4283, 0.8246, 0.3507, 0.7896, 0.3895, 0.7405, 0.7689, 0.06076, 0.8485, 0.03209, 0.8035, 0.1124, 0.8485, 0.03209, 0.959, 0.02607, 0.959, 0.08436, 0.4492, 0.7691, 0.4474, 0.7124, 0.5383, 0.7388, 0.5431, 0.7805, 0.4492, 0.7691, 0.5383, 0.7388, 0.4492, 0.7691, 0.3895, 0.7405, 0.4474, 0.7124, 0.3895, 0.7405, 0.4492, 0.7691, 0.4283, 0.8246, 0.4492, 0.7691, 0.5431, 0.7805, 0.4283, 0.8246, 0.8635, 0.0878, 0.9514, 0.1258, 0.8587, 0.1456, 0.8035, 0.1124, 0.8635, 0.0878, 0.8587, 0.1456, 0.8635, 0.0878, 0.959, 0.08436, 0.9514, 0.1258, 0.959, 0.08436, 0.8635, 0.0878, 0.8485, 0.03209, 0.8635, 0.0878, 0.8035, 0.1124, 0.8485, 0.03209])
me_pipe1_001.materials.append(mat_pipe)
me_pipe1_001.use_remesh_preserve_volume = False
me_pipe1_001.use_remesh_preserve_attributes = False
me_pipe1_001.use_mirror_vertex_groups = False
me_pipe1_001.update()
me_pipe1 = bpy.data.meshes.new('Pipe1')
me_pipe1.from_pydata([(0.1122, -0.4187, -0.06678), (0.1122, -0.2708, -0.06678), (0.1862, -0.2402, -0.06678), (0.2601, -0.2708, -0.06678), (0.2907, -0.3447, -0.06678), (0.2601, -0.4187, -0.06678), (0.1862, -0.4493, -0.06678), (0.1122, -0.4187, -0.5107), (0.08161, -0.3447, -0.5107), (0.1122, -0.2708, -0.5107), (0.1862, -0.2402, -0.5107), (0.2601, -0.2708, -0.5107), (0.2907, -0.3447, -0.5107), (0.2601, -0.4187, -0.5107), (0.1862, -0.4493, -0.5107), (0.1862, -0.3447, -0.06678), (0.1862, -0.3447, -0.5107), (-0.3807, -0.3447, 0.03678), (0.08175, -0.3447, 0.03678), (-0.3807, -0.4493, 0.03678), (-0.3807, -0.4187, -0.03716), (-0.3807, -0.3447, -0.06779), (-0.3807, -0.2708, -0.03716), (-0.3807, -0.2402, 0.03678), (-0.3807, -0.2708, 0.1107), (-0.3807, -0.3447, 0.1413), (-0.3807, -0.4187, 0.1107), (0.08175, -0.4493, 0.03678), (0.08175, -0.4187, -0.03716), (0.08168, -0.3447, -0.06729), (0.08175, -0.2708, -0.03716), (0.08175, -0.2402, 0.03678), (0.08175, -0.2708, 0.1107), (0.08175, -0.3447, 0.1413), (0.08175, -0.4187, 0.1107), (0.2219, -0.3447, 0.08127), (0.2031, -0.2708, 0.05087), (0.2069, -0.4187, 0.05466)], [], [(15, 0, 29), (16, 8, 7), (15, 29, 1), (16, 9, 8), (15, 1, 2), (16, 10, 9), (15, 2, 3), (16, 11, 10), (15, 3, 4), (16, 12, 11), (15, 4, 5), (16, 13, 12), (15, 5, 6), (16, 14, 13), (6, 0, 15), (16, 7, 14), (0, 7, 8, 29), (29, 8, 9, 1), (1, 9, 10, 2), (2, 10, 11, 3), (3, 11, 12, 4), (4, 12, 13, 5), (5, 13, 14, 6), (7, 0, 6, 14), (26, 34, 27, 19), (28, 20, 19, 27), (29, 21, 20, 28), (30, 22, 21, 29), (31, 23, 22, 30), (32, 24, 23, 31), (33, 25, 24, 32), (34, 26, 25, 33), (17, 26, 19), (27, 34, 18), (17, 19, 20), (18, 28, 27), (17, 20, 21), (18, 29, 28), (17, 21, 22), (18, 30, 29), (17, 22, 23), (18, 31, 30), (17, 23, 24), (18, 32, 31), (17, 24, 25), (18, 33, 32), (17, 25, 26), (18, 34, 33), (1, 29, 30), (2, 30, 31), (1, 30, 2), (0, 28, 29), (0, 6, 27, 28), (33, 35, 32), (35, 4, 3), (4, 35, 5), (35, 33, 34), (36, 2, 31), (32, 36, 31), (36, 3, 2), (3, 36, 35), (36, 32, 35), (37, 27, 6), (5, 37, 6), (37, 34, 27), (34, 37, 35), (37, 5, 35)])
_uv = me_pipe1.uv_layers.new(name='UVTex')
_uv.uv.foreach_set('vector', [0.656, 0.1129, 0.7028, 0.2258, 0.6093, 0.2257, 0.1129, 0.7519, 0.2258, 0.7051, 0.2258, 0.7986, 0.656, 0.1129, 0.6093, 0.2257, 0.5431, 0.1597, 0.1129, 0.7519, 0.1597, 0.639, 0.2258, 0.7051, 0.656, 0.1129, 0.5431, 0.1597, 0.5431, 0.06613, 0.1129, 0.7519, 0.06613, 0.639, 0.1597, 0.639, 0.656, 0.1129, 0.5431, 0.06613, 0.6092, 0.0, 0.1129, 0.7519, 4.37e-08, 0.7051, 0.06613, 0.639, 0.656, 0.1129, 0.6092, 0.0, 0.7028, 0.0, 0.1129, 0.7519, 0.0, 0.7986, 4.37e-08, 0.7051, 0.656, 0.1129, 0.7028, 0.0, 0.7689, 0.06613, 0.1129, 0.7519, 0.06613, 0.8648, 0.0, 0.7986, 0.656, 0.1129, 0.7689, 0.06613, 0.7689, 0.1597, 0.1129, 0.7519, 0.1597, 0.8648, 0.06613, 0.8648, 0.7689, 0.1597, 0.7028, 0.2258, 0.656, 0.1129, 0.1129, 0.7519, 0.2258, 0.7986, 0.1597, 0.8648, 0.6366, 0.3195, 0.6366, 0.6149, 0.5431, 0.6149, 0.5431, 0.3198, 0.9147, 0.6153, 0.9147, 0.9084, 0.8218, 0.9084, 0.8218, 0.6149, 0.8218, 0.6149, 0.8218, 0.9084, 0.7289, 0.9084, 0.7289, 0.6149, 0.7289, 0.6149, 0.7289, 0.9084, 0.636, 0.9084, 0.636, 0.6149, 0.636, 0.6149, 0.636, 0.9084, 0.5431, 0.9084, 0.5431, 0.6149, 0.9172, 0.3195, 0.9172, 0.6149, 0.8237, 0.6149, 0.8237, 0.3195, 0.8237, 0.3195, 0.8237, 0.6149, 0.7301, 0.6149, 0.7301, 0.3195, 0.6366, 0.6149, 0.6366, 0.3195, 0.7301, 0.3195, 0.7301, 0.6149, 0.5404, 0.2307, 2.695e-07, 0.2307, 0.001332, 0.1597, 0.5418, 0.1597, 0.002664, 0.08878, 0.5431, 0.08878, 0.5418, 0.1597, 0.001332, 0.1597, 0.002749, 7.562e-05, 0.5431, 0.0, 0.5431, 0.08878, 0.002664, 0.08878, 0.0, 0.5502, 0.5404, 0.5502, 0.5404, 0.639, 8.548e-05, 0.6389, 0.001331, 0.4792, 0.5418, 0.4792, 0.5404, 0.5502, 0.0, 0.5502, 0.002663, 0.4083, 0.5431, 0.4083, 0.5418, 0.4792, 0.001331, 0.4792, 0.002663, 0.3195, 0.5431, 0.3195, 0.5431, 0.4083, 0.002663, 0.4083, 2.695e-07, 0.2307, 0.5404, 0.2307, 0.5404, 0.3195, 0.0, 0.3195, 0.4242, 0.9067, 0.5196, 0.8786, 0.5431, 0.9348, 0.2381, 0.9598, 0.1921, 0.9997, 0.119, 0.9322, 0.4242, 0.9067, 0.5431, 0.9348, 0.497, 0.9744, 0.119, 0.9322, 0.2143, 0.9038, 0.2381, 0.9598, 0.4242, 0.9067, 0.497, 0.9744, 0.4082, 0.9744, 0.119, 0.9322, 0.1347, 0.8648, 0.2143, 0.9038, 0.4242, 0.9067, 0.4082, 0.9744, 0.3288, 0.9348, 0.119, 0.9322, 0.04598, 0.8648, 0.1347, 0.8648, 0.4242, 0.9067, 0.3288, 0.9348, 0.3052, 0.8786, 0.119, 0.9322, 0.0, 0.9046, 0.04598, 0.8648, 0.4242, 0.9067, 0.3052, 0.8786, 0.3514, 0.839, 0.119, 0.9322, 0.02375, 0.9606, 0.0, 0.9046, 0.4242, 0.9067, 0.3514, 0.839, 0.4401, 0.839, 0.119, 0.9322, 0.1033, 1.0, 0.02375, 0.9606, 0.4242, 0.9067, 0.4401, 0.839, 0.5196, 0.8786, 0.119, 0.9322, 0.1921, 0.9997, 0.1033, 1.0, 0.5067, 0.6906, 0.5431, 0.639, 0.5331, 0.6981, 0.4474, 0.7124, 0.5331, 0.6981, 0.5383, 0.7388, 0.5067, 0.6906, 0.5331, 0.6981, 0.4474, 0.7124, 0.9163, 0.1717, 0.9433, 0.1661, 0.949, 0.2258, 0.9163, 0.1717, 0.8587, 0.1456, 0.9514, 0.1258, 0.9433, 0.1661, 0.5387, 0.839, 0.4283, 0.8246, 0.5431, 0.7805, 0.4283, 0.8246, 0.3507, 0.7896, 0.3895, 0.7405, 0.7689, 0.06076, 0.8485, 0.03209, 0.8035, 0.1124, 0.8485, 0.03209, 0.959, 0.02607, 0.959, 0.08436, 0.4492, 0.7691, 0.4474, 0.7124, 0.5383, 0.7388, 0.5431, 0.7805, 0.4492, 0.7691, 0.5383, 0.7388, 0.4492, 0.7691, 0.3895, 0.7405, 0.4474, 0.7124, 0.3895, 0.7405, 0.4492, 0.7691, 0.4283, 0.8246, 0.4492, 0.7691, 0.5431, 0.7805, 0.4283, 0.8246, 0.8635, 0.0878, 0.9514, 0.1258, 0.8587, 0.1456, 0.8035, 0.1124, 0.8635, 0.0878, 0.8587, 0.1456, 0.8635, 0.0878, 0.959, 0.08436, 0.9514, 0.1258, 0.959, 0.08436, 0.8635, 0.0878, 0.8485, 0.03209, 0.8635, 0.0878, 0.8035, 0.1124, 0.8485, 0.03209])
me_pipe1.materials.append(mat_pipe)
me_pipe1.use_remesh_preserve_volume = False
me_pipe1.use_remesh_preserve_attributes = False
me_pipe1.use_mirror_vertex_groups = False
me_pipe1.update()
me_parking_lot = bpy.data.meshes.new('Parking_lot')
me_parking_lot.from_pydata([(0.8902, -0.9834, -0.8908), (0.8902, -1.136, -0.8908), (-2.526, -1.136, -0.8908), (-2.526, -0.9834, -0.8908), (0.8902, -0.9834, 1.974), (0.8902, -1.136, 1.974), (-2.526, -1.136, 1.974), (-2.526, -0.9834, 1.974), (-2.451, -0.9834, -0.816), (-2.366, -0.9834, -0.816), (-2.366, -0.9834, -0.7143), (-2.451, -0.9834, -0.7143), (0.0554, -0.9834, -0.7143), (0.1399, -0.9834, -0.7143), (0.1399, -0.9834, -0.816), (0.0554, -0.9834, -0.816), (-0.8178, -0.9834, -0.8908), (0.0554, -0.4851, -0.816), (0.1399, -0.4851, -0.816), (0.1399, -0.4851, -0.7143), (0.0554, -0.4851, -0.7143), (-2.451, -0.4765, -0.7143), (-2.366, -0.4765, -0.7143), (-2.366, -0.4765, -0.816), (-2.451, -0.4765, -0.816), (0.8516, -0.4766, -0.972), (0.8516, -0.4766, 0.08259), (-2.504, -0.4766, 0.08259), (-2.504, -0.4766, -0.972), (-1.693, -0.4765, -0.116), (-1.608, -0.4765, -0.116), (-1.608, -0.4765, -0.01425), (-1.693, -0.4765, -0.01425), (-1.693, -0.9834, -0.01425), (-1.608, -0.9834, -0.01425), (-1.608, -0.9834, -0.116), (-1.693, -0.9834, -0.116), (0.1974, -0.4766, 0.08259), (-0.1961, -0.4766, 0.08259), (-0.1961, -1.003, 1.325), (0.1974, -1.003, 1.325)], [(27, 38)], [(4, 7, 6, 5), (0, 4, 5, 1), (1, 5, 6, 2), (2, 6, 7, 3), (8, 9, 10, 11), (15, 14, 13, 12), (16, 1, 2), (3, 16, 2), (16, 0, 1), (17, 18, 19, 20), (15, 17, 20), (12, 20, 15), (12, 19, 20), (12, 13, 19), (13, 14, 19), (14, 18, 19), (15, 18, 17), (14, 15, 18), (24, 23, 22, 21), (9, 22, 23), (9, 10, 22), (10, 22, 11), (11, 21, 22), (11, 24, 21), (8, 24, 11), (8, 9, 24), (9, 23, 24), (35, 30, 29), (36, 35, 29), (36, 29, 33), (33, 29, 32), (33, 32, 31), (34, 31, 33), (35, 34, 31), (35, 31, 30), (29, 30, 31, 32), (36, 35, 34, 33), (38, 39, 40), (37, 38, 40), (26, 28, 27, 37), (25, 28, 26), (0, 3, 7, 4)])
me_parking_lot.polygons.foreach_set('use_smooth', [0, 0, 0, 0, 1, 1, 0, 0, 0, 1, 1, 1, 1, 1, 1, 1, 1, 1, 1, 1, 1, 1, 1, 1, 1, 1, 1, 1, 1, 1, 1, 1, 1, 1, 1, 1, 1, 1, 1, 1, 1, 0])
_uv = me_parking_lot.uv_layers.new(name='UVTex')
_uv.uv.foreach_set('vector', [0.9742, 6.864e-05, 0.9725, 0.5036, 0.948, 0.5036, 0.9497, 0.0, 0.9986, 0.4224, 1.0, 0.8447, 0.9756, 0.8447, 0.9742, 0.4224, 0.0, 0.001295, 0.4593, 0.0, 0.461, 0.5036, 0.00168, 0.5049, 0.9742, 0.4223, 0.9756, 0.0, 1.0, 6.894e-05, 0.9986, 0.4224, 0.4879, 0.5049, 0.5015, 0.5049, 0.5015, 0.5198, 0.488, 0.5199, 0.5151, 0.5199, 0.5015, 0.5198, 0.5016, 0.5049, 0.5151, 0.5049, 0.9472, 0.2518, 0.9236, 0.5036, 0.9219, 6.867e-05, 0.9464, 0.0, 0.9472, 0.2518, 0.9219, 6.867e-05, 0.9472, 0.2518, 0.948, 0.5036, 0.9236, 0.5036, 0.5151, 0.5049, 0.5287, 0.5049, 0.5287, 0.5198, 0.5152, 0.5199, 0.04893, 0.5798, 0.03311, 0.5078, 0.04909, 0.5049, 0.1769, 0.5078, 0.1611, 0.5798, 0.1609, 0.5049, 0.06288, 0.5049, 0.07667, 0.5783, 0.06313, 0.5783, 0.06288, 0.5049, 0.07642, 0.5049, 0.07667, 0.5783, 0.1935, 0.5783, 0.1772, 0.5783, 0.1932, 0.5049, 0.1772, 0.5783, 0.1769, 0.5049, 0.1932, 0.5049, 0.4612, 0.5794, 0.461, 0.5049, 0.4743, 0.5069, 0.1071, 0.5069, 0.1204, 0.5049, 0.1202, 0.5794, 0.4743, 0.5049, 0.4879, 0.5049, 0.4879, 0.5198, 0.4744, 0.5199, 0.2103, 0.5049, 0.2263, 0.5796, 0.21, 0.5796, 0.2103, 0.5049, 0.2266, 0.5049, 0.2263, 0.5796, 0.1338, 0.5786, 0.1469, 0.5049, 0.1471, 0.5806, 0.09023, 0.5049, 0.1034, 0.5786, 0.09003, 0.5806, 0.03311, 0.5796, 0.01655, 0.5049, 0.03286, 0.5049, 0.0168, 0.5796, 0.01655, 0.5049, 0.03311, 0.5796, 0.1471, 0.5049, 0.1607, 0.5049, 0.1474, 0.5796, 0.1607, 0.5049, 0.1609, 0.5796, 0.1474, 0.5796, 0.04909, 0.5796, 0.04934, 0.5049, 0.06288, 0.5049, 0.06263, 0.5796, 0.04909, 0.5796, 0.06288, 0.5049, 0.1935, 0.5796, 0.1937, 0.5049, 0.2098, 0.5796, 0.2098, 0.5796, 0.1937, 0.5049, 0.21, 0.5049, 0.1206, 0.5049, 0.1338, 0.5786, 0.1204, 0.5806, 0.07667, 0.5786, 0.08982, 0.5049, 0.09003, 0.5806, 0.0002493, 0.5049, 0.01655, 0.5049, 0.0163, 0.5796, 0.0002493, 0.5049, 0.0163, 0.5796, 0.0, 0.5796, 0.5287, 0.5049, 0.5422, 0.5049, 0.5423, 0.5198, 0.5288, 0.5199, 0.5423, 0.5049, 0.5558, 0.5049, 0.5559, 0.5198, 0.5423, 0.5199, 0.2897, 0.5049, 0.2903, 0.6891, 0.2272, 0.6893, 0.2266, 0.505, 0.2897, 0.5049, 0.2272, 0.6893, 0.4593, 1.0, 0.2919, 0.5049, 0.461, 0.5053, 0.4597, 0.9036, 0.2903, 0.9995, 0.2919, 0.5049, 0.4593, 1.0, 0.461, 0.5036, 0.4627, 0.0, 0.9219, 0.001295, 0.9202, 0.5049])
me_parking_lot.materials.append(mat_parking_lot)
me_parking_lot.use_remesh_preserve_volume = False
me_parking_lot.use_remesh_preserve_attributes = False
me_parking_lot.use_mirror_vertex_groups = False
me_parking_lot.update()
me_truck = bpy.data.meshes.new('Truck')
me_truck.from_pydata([(0.02204, -0.09551, -0.1625), (0.02204, -0.09551, 0.1284), (0.04177, -0.1342, -0.1625), (0.06497, -0.08871, -0.1625), (0.02884, -0.05258, -0.1625), (-0.01669, -0.07578, -0.1625), (-0.008692, -0.1262, -0.1625), (0.04177, -0.1342, 0.1284), (0.06497, -0.08871, 0.1284), (0.02884, -0.05258, 0.1284), (-0.01669, -0.07578, 0.1284), (-0.008692, -0.1262, 0.1284), (-0.2713, -0.1371, 0.1284), (-0.3022, -0.09639, 0.1284), (-0.273, -0.05445, 0.1284), (-0.2241, -0.06926, 0.1284), (-0.2231, -0.1203, 0.1284), (-0.2713, -0.1371, -0.1625), (-0.3022, -0.09639, -0.1625), (-0.273, -0.05445, -0.1625), (-0.2241, -0.06926, -0.1625), (-0.2231, -0.1203, -0.1625), (-0.2587, -0.09551, 0.1284), (-0.2587, -0.09551, -0.1625), (0.1167, -0.09551, -0.1625), (0.1167, -0.09551, 0.1284), (0.1554, -0.1152, -0.1625), (0.1474, -0.06476, -0.1625), (0.09693, -0.05679, -0.1625), (0.07376, -0.1023, -0.1625), (0.1099, -0.1384, -0.1625), (0.1554, -0.1152, 0.1284), (0.1474, -0.06476, 0.1284), (0.09693, -0.05679, 0.1284), (0.07376, -0.1023, 0.1284), (0.1099, -0.1384, 0.1284), (-0.3288, 0.004021, 0.07921), (-0.3288, 0.004021, -0.1099), (-0.3288, -0.08944, -0.1099), (-0.3288, -0.08944, 0.07921), (-0.1857, 0.09963, 0.07921), (-0.1857, -0.08944, 0.07921), (0.1785, -0.08944, 0.07921), (0.1785, 0.09963, 0.07921), (-0.1857, 0.09963, -0.1099), (-0.1857, -0.08944, -0.1099), (0.1785, -0.08944, -0.1099), (0.1785, 0.09963, -0.1099)], [], [(7, 2, 6, 11), (8, 3, 2, 7), (9, 4, 3, 8), (10, 5, 4, 9), (11, 6, 5, 10), (0, 6, 2), (1, 7, 11), (0, 2, 3), (1, 8, 7), (0, 3, 4), (1, 9, 8), (0, 4, 5), (1, 10, 9), (0, 5, 6), (1, 11, 10), (22, 12, 13), (23, 18, 17), (22, 13, 14), (23, 19, 18), (22, 14, 15), (23, 20, 19), (22, 15, 16), (23, 21, 20), (22, 16, 12), (23, 17, 21), (12, 17, 18, 13), (13, 18, 19, 14), (14, 19, 20, 15), (15, 20, 21, 16), (16, 21, 17, 12), (31, 26, 30, 35), (32, 27, 26, 31), (33, 28, 27, 32), (34, 29, 28, 33), (35, 30, 29, 34), (24, 30, 26), (25, 31, 35), (24, 26, 27), (25, 32, 31), (24, 27, 28), (25, 33, 32), (24, 28, 29), (25, 34, 33), (24, 29, 30), (25, 35, 34), (39, 36, 37, 38), (45, 37, 44), (45, 38, 37), (41, 36, 39), (41, 40, 36), (44, 37, 36, 40), (45, 41, 39, 38), (44, 40, 43, 47), (45, 41, 40, 44), (46, 42, 41, 45), (47, 43, 42, 46), (43, 40, 41, 42), (45, 44, 47, 46)])
_uv = me_truck.uv_layers.new(name='UVTex')
_uv.uv.foreach_set('vector', [0.8976, 0.6926, 0.8966, 0.3853, 0.9487, 0.3852, 0.9496, 0.6924, 0.9505, 0.6926, 0.9496, 0.3853, 0.9983, 0.3852, 0.9993, 0.6924, 0.8054, 0.6925, 0.8044, 0.3853, 0.8423, 0.3852, 0.8432, 0.6924, 0.7576, 0.6927, 0.7567, 0.3854, 0.8044, 0.3853, 0.8054, 0.6925, 0.9431, 0.07779, 0.9421, 0.385, 0.8899, 0.3849, 0.8909, 0.07763, 0.1618, 0.7802, 0.1162, 0.7802, 0.1477, 0.7366, 0.04557, 0.7802, 0.03149, 0.8239, 0.0, 0.7802, 0.1618, 0.7802, 0.1477, 0.7366, 0.1986, 0.7532, 0.04557, 0.7802, 0.08244, 0.8072, 0.03149, 0.8239, 0.1618, 0.7802, 0.1986, 0.7532, 0.1986, 0.8072, 0.04557, 0.7802, 0.08244, 0.7532, 0.08244, 0.8072, 0.1618, 0.7802, 0.1986, 0.8072, 0.1477, 0.8239, 0.04557, 0.7802, 0.03149, 0.7366, 0.08244, 0.7532, 0.1618, 0.7802, 0.1477, 0.8239, 0.1162, 0.7802, 0.04557, 0.7802, 0.0, 0.7802, 0.03149, 0.7366, 0.3522, 0.7802, 0.3153, 0.7532, 0.3663, 0.7366, 0.2363, 0.7802, 0.2503, 0.8239, 0.1994, 0.8072, 0.3522, 0.7802, 0.3663, 0.7366, 0.3977, 0.7802, 0.2363, 0.7802, 0.2818, 0.7802, 0.2503, 0.8239, 0.3522, 0.7802, 0.3977, 0.7802, 0.3663, 0.8239, 0.2363, 0.7802, 0.2503, 0.7366, 0.2818, 0.7802, 0.3522, 0.7802, 0.3663, 0.8239, 0.3153, 0.8072, 0.2363, 0.7802, 0.1994, 0.7532, 0.2503, 0.7366, 0.3522, 0.7802, 0.3153, 0.8072, 0.3153, 0.7532, 0.2363, 0.7802, 0.1994, 0.8072, 0.1994, 0.7532, 0.8361, 0.07789, 0.8351, 0.3852, 0.7948, 0.385, 0.7957, 0.07777, 0.7957, 0.07777, 0.7948, 0.385, 0.7488, 0.3849, 0.7498, 0.07763, 0.944, 0.385, 0.9431, 0.07779, 0.9943, 0.07763, 0.9953, 0.3849, 0.6178, 0.8927, 0.6169, 0.5855, 0.6703, 0.5853, 0.6713, 0.8926, 0.9495, 0.6927, 0.9485, 1.0, 0.8966, 0.9998, 0.8976, 0.6926, 1.0, 0.6927, 0.9991, 1.0, 0.9495, 0.9998, 0.9504, 0.6926, 0.8441, 0.6926, 0.8432, 0.3853, 0.8957, 0.3852, 0.8966, 0.6924, 0.837, 0.3851, 0.8361, 0.07779, 0.889, 0.07763, 0.8899, 0.3849, 0.7074, 0.8927, 0.7064, 0.5855, 0.7557, 0.5853, 0.7567, 0.8926, 0.6722, 0.8928, 0.6713, 0.5856, 0.7064, 0.5855, 0.7074, 0.8927, 0.6351, 0.04365, 0.5982, 0.01665, 0.6492, 0.0, 0.6351, 0.1414, 0.6492, 0.185, 0.5982, 0.1684, 0.6351, 0.04365, 0.6492, 0.0, 0.6806, 0.04367, 0.6351, 0.1414, 0.6806, 0.1414, 0.6492, 0.185, 0.6351, 0.04365, 0.6806, 0.04367, 0.6491, 0.08731, 0.6351, 0.1414, 0.6491, 0.09772, 0.6806, 0.1414, 0.6351, 0.04365, 0.6491, 0.08731, 0.5982, 0.07061, 0.6351, 0.1414, 0.5982, 0.1144, 0.6491, 0.09772, 0.6351, 0.04365, 0.5982, 0.07061, 0.5982, 0.01665, 0.6351, 0.1414, 0.5982, 0.1684, 0.5982, 0.1144, 0.7573, 0.6927, 0.8552, 0.693, 0.8546, 0.8926, 0.7567, 0.8923, 0.2006, 0.1511, 0.299, 0.0003028, 0.3988, 0.1517, 0.2006, 0.1511, 0.201, 0.0, 0.299, 0.0003028, 0.001171, 0.3852, 0.09962, 0.536, 0.001632, 0.5363, 0.001171, 0.3852, 0.1994, 0.3845, 0.09962, 0.536, 0.7561, 0.5853, 0.5982, 0.5848, 0.5988, 0.3852, 0.7567, 0.3856, 0.5982, 0.3847, 0.5988, 0.185, 0.7488, 0.1855, 0.7482, 0.3852, 0.3988, 0.3858, 0.597, 0.3852, 0.5982, 0.7683, 0.4, 0.769, 0.0, 0.7359, 0.0006081, 0.5363, 0.1986, 0.5369, 0.198, 0.7366, 0.3988, 0.0006123, 0.597, 0.0, 0.5982, 0.3845, 0.4, 0.3852, 0.3971, 0.5363, 0.3977, 0.7359, 0.2, 0.7366, 0.1994, 0.5369, 0.1982, 0.0, 0.1994, 0.3845, 0.001171, 0.3852, 0.0, 0.0006128, 0.2006, 0.1511, 0.3988, 0.1517, 0.3976, 0.5363, 0.1994, 0.5357])
me_truck.materials.append(mat_truck)
me_truck.use_remesh_preserve_volume = False
me_truck.use_remesh_preserve_attributes = False
me_truck.use_mirror_vertex_groups = False
me_truck.update()
me_chem_plant = bpy.data.meshes.new('Chem_Plant')
me_chem_plant.from_pydata([(1.0, 1.0, -1.0), (1.901, -1.0, -1.0), (-1.0, -1.0, -1.0), (-1.0, 1.0, -1.0), (1.0, 1.0, 1.812), (1.901, -1.0, 1.812), (-1.0, -1.0, 1.812), (-1.0, 1.0, 1.812), (0.6743, 3.419, -0.2595), (0.7533, 3.419, -0.4502), (0.6743, 3.419, -0.6408), (0.4836, 3.419, -0.7198), (0.2929, 3.419, -0.6408), (0.2139, 3.419, -0.4502), (0.2929, 3.419, -0.2595), (0.4836, 3.419, -0.1805), (0.6743, 1.05, -0.2595), (0.7533, 1.05, -0.4502), (0.6743, 1.064, -0.6408), (0.4836, 1.05, -0.7198), (0.2929, 1.05, -0.6408), (0.2139, 1.05, -0.4502), (0.2929, 1.05, -0.2595), (0.4836, 1.05, -0.1805), (0.4836, 3.419, -0.4502), (0.4836, 1.05, -0.4502), (-0.2906, 1.05, -0.4502), (-0.2906, 3.419, -0.4502), (-0.2906, 1.05, -0.1805), (-0.4813, 1.05, -0.2595), (-0.5602, 1.05, -0.4502), (-0.4813, 1.05, -0.6408), (-0.2906, 1.05, -0.7198), (-0.0999, 1.064, -0.6408), (-0.02092, 1.05, -0.4502), (-0.0999, 1.05, -0.2595), (-0.2906, 3.419, -0.1805), (-0.4813, 3.419, -0.2595), (-0.5602, 3.419, -0.4502), (-0.4813, 3.419, -0.6408), (-0.2906, 3.419, -0.7198), (-0.0999, 3.419, -0.6408), (-0.02092, 3.419, -0.4502), (-0.0999, 3.419, -0.2595), (1.0, -2.98e-08, -1.0), (1.0, -5.662e-07, 1.812), (1.837, 0.03274, -1.0), (1.837, 0.03274, 1.812), (1.119, 0.5768, 0.1418), (1.119, 0.5768, -0.833), (1.634, 0.06148, -0.833), (1.634, 0.06149, 0.1418), (1.634, 0.06149, 1.497), (1.634, 0.06148, 0.5221), (1.119, 0.5768, 0.5221), (1.119, 0.5768, 1.497), (-0.5459, -1.0, 1.812), (0.6203, -1.0, 1.812), (-0.5429, 0.1983, 1.812), (0.6226, 0.1944, 1.812), (0.6226, 0.1944, 2.716), (-0.5429, 0.1983, 2.716), (0.6203, -1.0, 2.716), (-0.5459, -1.0, 2.716), (-0.6489, 1.025, 0.8841), (0.04373, 1.025, 0.8841), (0.04373, 1.025, 1.55), (-0.6489, 1.025, 1.55), (0.02537, 0.5308, 2.457), (0.1044, 0.5308, 2.266), (0.02537, 0.5308, 2.076), (-0.1654, 0.5308, 1.997), (-0.3561, 0.5308, 2.076), (-0.4351, 0.5308, 2.266), (-0.3561, 0.5308, 2.457), (-0.1654, 0.5308, 2.536), (0.02537, 0.1101, 2.457), (0.1044, 0.1101, 2.266), (0.02537, 0.1101, 2.076), (-0.1654, 0.1101, 1.997), (-0.3561, 0.1101, 2.076), (-0.4351, 0.1101, 2.266), (-0.3561, 0.1101, 2.457), (-0.1654, 0.1101, 2.536), (-0.1654, 0.5308, 2.266), (-0.1654, 0.1101, 2.266)], [], [(2, 6, 7, 3), (24, 8, 9), (25, 17, 16), (24, 9, 10), (25, 18, 17), (24, 10, 11), (25, 19, 18), (24, 11, 12), (25, 20, 19), (24, 12, 13), (25, 21, 20), (24, 13, 14), (25, 22, 21), (24, 14, 15), (25, 23, 22), (24, 15, 8), (25, 16, 23), (8, 16, 17, 9), (9, 17, 18, 10), (10, 18, 19, 11), (11, 19, 20, 12), (12, 20, 21, 13), (13, 21, 22, 14), (14, 22, 23, 15), (15, 23, 16, 8), (0, 17, 18), (0, 4, 17), (4, 16, 17), (4, 23, 16), (36, 28, 35, 43), (37, 29, 28, 36), (38, 30, 29, 37), (39, 31, 30, 38), (40, 32, 31, 39), (41, 33, 32, 40), (42, 34, 33, 41), (43, 35, 34, 42), (26, 35, 28), (27, 36, 43), (26, 28, 29), (27, 37, 36), (26, 29, 30), (27, 38, 37), (26, 30, 31), (27, 39, 38), (26, 31, 32), (27, 40, 39), (26, 32, 33), (27, 41, 40), (26, 33, 34), (27, 42, 41), (26, 34, 35), (27, 43, 42), (20, 21, 34), (20, 34, 33), (21, 22, 34), (22, 35, 34), (3, 30, 31), (3, 31, 32), (0, 3, 32), (0, 18, 19), (0, 19, 32), (19, 20, 32), (20, 33, 32), (44, 2, 3), (0, 44, 3), (44, 0, 4), (4, 45, 44), (44, 46, 2), (46, 1, 2), (1, 46, 5), (45, 47, 44), (44, 47, 46), (5, 46, 47), (50, 49, 48, 51), (53, 54, 55, 52), (56, 2, 1), (56, 6, 2), (5, 57, 1), (57, 56, 1), (56, 58, 59), (56, 57, 59), (6, 56, 58), (6, 58, 7), (4, 7, 58), (4, 58, 59), (4, 59, 45), (45, 59, 57), (45, 57, 47), (5, 47, 57), (63, 62, 60), (63, 61, 60), (56, 57, 62), (56, 62, 63), (57, 59, 60, 62), (59, 60, 61), (58, 59, 61), (4, 65, 23), (65, 66, 67), (64, 65, 67), (4, 66, 65), (4, 7, 66), (7, 67, 66), (7, 64, 67), (23, 65, 64), (22, 23, 64), (22, 64, 35), (28, 35, 64), (28, 64, 29), (3, 7, 64), (29, 64, 30), (3, 64, 30), (56, 61, 63), (56, 58, 61), (84, 68, 69), (85, 77, 76), (84, 69, 70), (85, 78, 77), (84, 70, 71), (85, 79, 78), (84, 71, 72), (85, 80, 79), (84, 72, 73), (85, 81, 80), (84, 73, 74), (85, 82, 81), (84, 74, 75), (85, 83, 82), (84, 75, 68), (85, 76, 83), (68, 76, 77, 69), (69, 77, 78, 70), (70, 78, 79, 71), (71, 79, 80, 72), (72, 80, 81, 73), (73, 81, 82, 74), (74, 82, 83, 75), (75, 83, 76, 68)])
_uv = me_chem_plant.uv_layers.new(name='UVTex')
_uv.uv.foreach_set('vector', [0.0, 0.7562, 0.0009851, 0.4307, 0.2294, 0.4314, 0.2284, 0.7569, 0.4377, 0.8939, 0.4661, 0.882, 0.4661, 0.9059, 0.3014, 0.8142, 0.2896, 0.7853, 0.3132, 0.7853, 0.4377, 0.8939, 0.4661, 0.9059, 0.4495, 0.9227, 0.4543, 0.7005, 0.4425, 0.6716, 0.4661, 0.6716, 0.4377, 0.8939, 0.4495, 0.9227, 0.4259, 0.9227, 0.6305, 0.8433, 0.6187, 0.8145, 0.6423, 0.8145, 0.4377, 0.8939, 0.4259, 0.9227, 0.4093, 0.9058, 0.1257, 0.7569, 0.1257, 0.7881, 0.1039, 0.779, 0.4377, 0.8939, 0.4093, 0.9058, 0.4093, 0.8819, 0.4543, 0.7582, 0.4661, 0.787, 0.4426, 0.787, 0.4377, 0.8939, 0.4093, 0.8819, 0.4259, 0.8651, 0.6305, 0.7856, 0.6423, 0.8145, 0.6187, 0.8145, 0.4377, 0.8939, 0.4259, 0.8651, 0.4495, 0.8651, 0.6323, 0.7256, 0.6441, 0.7544, 0.6205, 0.7544, 0.4377, 0.8939, 0.4495, 0.8651, 0.4661, 0.882, 0.1039, 0.8194, 0.1039, 0.7881, 0.1257, 0.7973, 0.9104, 0.3262, 0.9112, 0.6004, 0.8895, 0.6007, 0.8886, 0.3264, 0.8886, 0.3264, 0.8895, 0.6007, 0.8677, 0.599, 0.8668, 0.3263, 0.994, 0.05197, 0.9932, 0.3247, 0.9714, 0.3262, 0.9723, 0.0519, 0.9723, 0.0519, 0.9714, 0.3262, 0.9497, 0.3261, 0.9505, 0.05183, 0.9121, 0.8751, 0.9112, 0.6008, 0.933, 0.6007, 0.9338, 0.875, 0.9338, 0.875, 0.933, 0.6007, 0.9548, 0.6007, 0.9556, 0.875, 0.9121, 0.6007, 0.9112, 0.3264, 0.933, 0.3263, 0.9338, 0.6006, 0.9338, 0.6006, 0.933, 0.3263, 0.9548, 0.3262, 0.9556, 0.6005, 0.7891, 0.0, 0.7611, 0.06372, 0.752, 0.04167, 0.7891, 0.0, 0.7901, 0.3255, 0.7611, 0.06372, 0.7901, 0.3255, 0.7521, 0.08582, 0.7611, 0.06372, 0.7901, 0.3255, 0.7304, 0.09503, 0.7521, 0.08582, 0.5843, 0.9999, 0.5835, 0.7256, 0.6053, 0.7256, 0.6061, 0.9999, 0.5625, 1.0, 0.5617, 0.7257, 0.5835, 0.7256, 0.5843, 0.9999, 0.9279, 0.3261, 0.9271, 0.05183, 0.9488, 0.05177, 0.9497, 0.3261, 0.9061, 0.3262, 0.9053, 0.0519, 0.9271, 0.05183, 0.9279, 0.3261, 0.9782, 0.6007, 0.9774, 0.875, 0.9556, 0.875, 0.9564, 0.6007, 1.0, 0.6008, 0.9992, 0.8735, 0.9774, 0.875, 0.9782, 0.6007, 0.8886, 0.6009, 0.8895, 0.8751, 0.8677, 0.8735, 0.8668, 0.6008, 0.9104, 0.6007, 0.9112, 0.8749, 0.8895, 0.8751, 0.8886, 0.6009, 0.6419, 0.06409, 0.6637, 0.0861, 0.642, 0.09531, 0.3607, 0.8939, 0.3725, 0.8651, 0.3891, 0.882, 0.4543, 0.7293, 0.4661, 0.7581, 0.4426, 0.7582, 0.3607, 0.8939, 0.3489, 0.8651, 0.3725, 0.8651, 0.4543, 0.787, 0.4661, 0.8158, 0.4426, 0.8158, 0.3607, 0.8939, 0.3323, 0.8819, 0.3489, 0.8651, 0.3014, 0.7565, 0.3132, 0.7853, 0.2896, 0.7853, 0.3607, 0.8939, 0.3323, 0.9058, 0.3323, 0.8819, 0.6423, 0.7544, 0.6423, 0.7856, 0.6205, 0.7765, 0.3607, 0.8939, 0.3489, 0.9227, 0.3323, 0.9058, 0.3014, 0.843, 0.2896, 0.8142, 0.3132, 0.8142, 0.3607, 0.8939, 0.3725, 0.9227, 0.3489, 0.9227, 0.4543, 0.7293, 0.4425, 0.7005, 0.4661, 0.7005, 0.3607, 0.8939, 0.3891, 0.9059, 0.3725, 0.9227, 0.6419, 0.06409, 0.6727, 0.06399, 0.6637, 0.0861, 0.3607, 0.8939, 0.3891, 0.882, 0.3891, 0.9059, 0.7085, 0.04181, 0.6995, 0.06391, 0.6727, 0.06399, 0.7085, 0.04181, 0.6727, 0.06399, 0.6636, 0.04194, 0.6995, 0.06391, 0.7086, 0.08596, 0.6727, 0.06399, 0.7086, 0.08596, 0.6637, 0.0861, 0.6727, 0.06399, 0.5617, 0.5917, 0.6392, 0.5693, 0.6339, 0.5926, 0.5617, 0.5917, 0.6339, 0.5926, 0.6465, 0.6128, 0.7478, 0.7256, 0.5617, 0.5917, 0.6465, 0.6128, 0.7891, 0.0, 0.752, 0.04167, 0.7302, 0.0326, 0.7891, 0.0, 0.7302, 0.0326, 0.6418, 0.03287, 0.7302, 0.0326, 0.7085, 0.04181, 0.6418, 0.03287, 0.7085, 0.04181, 0.6636, 0.04194, 0.6418, 0.03287, 0.4468, 0.2319, 0.3333, 0.0, 0.5617, 0.0007104, 0.561, 0.2322, 0.4468, 0.2319, 0.5617, 0.0007104, 0.9043, 0.3262, 0.7901, 0.3258, 0.7911, 0.0003581, 0.7911, 0.0003581, 0.9053, 0.0007129, 0.9043, 0.3262, 0.4468, 0.2319, 0.4502, 0.3287, 0.3333, 0.0, 0.4502, 0.3287, 0.3323, 0.3358, 0.3333, 0.0, 0.7478, 0.3266, 0.8659, 0.3262, 0.7488, 0.652, 0.326, 0.7562, 0.2304, 0.7565, 0.325, 0.4307, 0.325, 0.4307, 0.2304, 0.7565, 0.2294, 0.431, 0.7488, 0.652, 0.8659, 0.3262, 0.8668, 0.6517, 0.7831, 0.8456, 0.843, 0.8455, 0.8434, 0.9583, 0.7835, 0.9585, 0.2294, 0.7567, 0.2893, 0.7565, 0.2896, 0.8693, 0.2297, 0.8695, 0.2804, 0.1051, 0.3313, 0.4307, 0.0, 0.4297, 0.2804, 0.1051, 0.3323, 0.1053, 0.3313, 0.4307, 0.0009851, 0.1042, 0.1472, 0.1047, 0.0, 0.4297, 0.1472, 0.1047, 0.2804, 0.1051, 0.0, 0.4297, 0.7481, 0.652, 0.8434, 0.7516, 0.7478, 0.8455, 0.3331, 0.6191, 0.3327, 0.4841, 0.4691, 0.4834, 0.3333, 0.6716, 0.3331, 0.6191, 0.47, 0.6183, 0.3333, 0.6716, 0.47, 0.6183, 0.5617, 0.6709, 0.561, 0.4394, 0.5617, 0.6709, 0.47, 0.6183, 0.561, 0.4394, 0.47, 0.6183, 0.4691, 0.4834, 0.561, 0.4394, 0.4691, 0.4834, 0.4468, 0.4397, 0.4468, 0.4397, 0.4691, 0.4834, 0.3327, 0.4841, 0.4468, 0.4397, 0.3327, 0.4841, 0.4502, 0.3429, 0.3323, 0.3358, 0.4502, 0.3429, 0.3327, 0.4841, 0.4276, 0.8651, 0.3323, 0.7708, 0.4274, 0.6716, 0.4664, 0.6716, 0.5617, 0.7712, 0.4661, 0.8651, 0.2804, 0.1051, 0.1472, 0.1047, 0.1475, 0.0, 0.2804, 0.1051, 0.1475, 0.0, 0.2807, 0.0004114, 0.1257, 0.8952, 0.1261, 0.7569, 0.2294, 0.7572, 0.229, 0.8955, 0.0004072, 0.7569, 0.1037, 0.7572, 0.1033, 0.8922, 0.0, 0.8918, 0.0004072, 0.7569, 0.1033, 0.8922, 0.7901, 0.3255, 0.6806, 0.2184, 0.7304, 0.09503, 0.6718, 0.8646, 0.7478, 0.8648, 0.7476, 0.945, 0.6716, 0.9448, 0.6718, 0.8646, 0.7476, 0.945, 0.7901, 0.3255, 0.6808, 0.2955, 0.6806, 0.2184, 0.7901, 0.3255, 0.5617, 0.3262, 0.6808, 0.2955, 0.5617, 0.3262, 0.6017, 0.2957, 0.6808, 0.2955, 0.5617, 0.3262, 0.6015, 0.2187, 0.6017, 0.2957, 0.7304, 0.09503, 0.6806, 0.2184, 0.6015, 0.2187, 0.7086, 0.08596, 0.7304, 0.09503, 0.6015, 0.2187, 0.7086, 0.08596, 0.6015, 0.2187, 0.6637, 0.0861, 0.642, 0.09531, 0.6637, 0.0861, 0.6015, 0.2187, 0.642, 0.09531, 0.6015, 0.2187, 0.6202, 0.08623, 0.5617, 0.5917, 0.7474, 0.3262, 0.7189, 0.4373, 0.6202, 0.08623, 0.6015, 0.2187, 0.6111, 0.06419, 0.5617, 0.5917, 0.7189, 0.4373, 0.6392, 0.5693, 0.6441, 0.8643, 0.7478, 0.7259, 0.7474, 0.8646, 0.6441, 0.8643, 0.6445, 0.7256, 0.7478, 0.7259, 0.5333, 0.8939, 0.5617, 0.882, 0.5617, 0.9059, 0.6431, 0.8934, 0.6716, 0.8815, 0.6716, 0.9054, 0.5333, 0.8939, 0.5617, 0.9059, 0.545, 0.9228, 0.6431, 0.8934, 0.6549, 0.8646, 0.6716, 0.8815, 0.5333, 0.8939, 0.545, 0.9228, 0.5215, 0.9228, 0.6431, 0.8934, 0.6313, 0.8646, 0.6549, 0.8646, 0.5333, 0.8939, 0.5215, 0.9228, 0.5048, 0.9058, 0.6431, 0.8934, 0.6146, 0.8815, 0.6313, 0.8646, 0.5333, 0.8939, 0.5048, 0.9058, 0.5048, 0.882, 0.6431, 0.8934, 0.6147, 0.9054, 0.6146, 0.8815, 0.5333, 0.8939, 0.5048, 0.882, 0.5215, 0.8651, 0.6431, 0.8934, 0.6313, 0.9223, 0.6147, 0.9054, 0.5333, 0.8939, 0.5215, 0.8651, 0.5451, 0.8651, 0.6431, 0.8934, 0.6549, 0.9223, 0.6313, 0.9223, 0.5333, 0.8939, 0.5451, 0.8651, 0.5617, 0.882, 0.6431, 0.8934, 0.6716, 0.9054, 0.6549, 0.9223, 0.2731, 0.8696, 0.273, 0.9183, 0.2512, 0.9184, 0.2513, 0.8697, 0.2513, 0.8697, 0.2512, 0.9184, 0.2294, 0.9182, 0.2295, 0.8695, 0.867, 0.924, 0.8668, 0.8753, 0.8886, 0.8752, 0.8888, 0.9239, 0.8888, 0.9239, 0.8886, 0.8752, 0.9104, 0.8751, 0.9106, 0.9238, 0.2733, 0.9183, 0.2731, 0.8696, 0.2949, 0.8696, 0.295, 0.9183, 0.295, 0.9183, 0.2949, 0.8696, 0.3167, 0.8695, 0.3168, 0.9182, 0.0001474, 0.941, 0.0, 0.8923, 0.02178, 0.8922, 0.02193, 0.9409, 0.02193, 0.9409, 0.02178, 0.8922, 0.04356, 0.8922, 0.04371, 0.9409])
me_chem_plant.materials.append(mat_chem_plant)
me_chem_plant.use_remesh_preserve_volume = False
me_chem_plant.use_remesh_preserve_attributes = False
me_chem_plant.use_mirror_vertex_groups = False
me_chem_plant.update()

# ---- objects
ob_truck_004 = bpy.data.objects.new('Truck.004', me_truck_004)
ob_truck_003 = bpy.data.objects.new('Truck.003', me_truck_003)
ob_truck_002 = bpy.data.objects.new('Truck.002', me_truck_002)
ob_truck_001 = bpy.data.objects.new('Truck.001', me_truck_001)
ob_pipe1_003 = bpy.data.objects.new('Pipe1.003', me_pipe1_003)
ob_pipe1_002 = bpy.data.objects.new('Pipe1.002', me_pipe1_002)
ob_pipe1_001 = bpy.data.objects.new('Pipe1.001', me_pipe1_001)
ob_pipe1 = bpy.data.objects.new('Pipe1', me_pipe1)
ob_parking_lot = bpy.data.objects.new('parking_lot', me_parking_lot)
ob_truck = bpy.data.objects.new('Truck', me_truck)
ob_chem_plant = bpy.data.objects.new('Chem_Plant', me_chem_plant)
ob_lamp = bpy.data.objects.new('Lamp', light_spot)
ob_camera = bpy.data.objects.new('Camera', cam_camera)

# ---- transforms, parenting, visibility, modifiers, constraints
ob_truck_004.location = (-2.128, -0.4457, 0.3424)
ob_truck_004.rotation_euler = (1.571, -0.0, -1.571)
ob_truck_004.lock_rotations_4d = False
ob_truck_004.empty_display_type = 'ARROWS'
ob_truck_004.lineart.crease_threshold = 0.0
ob_truck_003.location = (-3.337, -0.4457, 0.3424)
ob_truck_003.rotation_euler = (1.571, -0.0, -1.571)
ob_truck_003.lock_rotations_4d = False
ob_truck_003.empty_display_type = 'ARROWS'
ob_truck_003.lineart.crease_threshold = 0.0
ob_truck_002.location = (-3.337, 0.9015, 0.861)
ob_truck_002.rotation_euler = (1.571, -0.0, -1.571)
ob_truck_002.lock_rotations_4d = False
ob_truck_002.empty_display_type = 'ARROWS'
ob_truck_002.lineart.crease_threshold = 0.0
ob_truck_001.location = (-0.6626, -0.9869, 0.3346)
ob_truck_001.rotation_euler = (1.571, -0.0, 0.0)
ob_truck_001.lock_rotations_4d = False
ob_truck_001.empty_display_type = 'ARROWS'
ob_truck_001.lineart.crease_threshold = 0.0
ob_pipe1_003.location = (1.559, 0.6998, 1.441)
ob_pipe1_003.rotation_euler = (1.571, -0.0, 1.571)
ob_pipe1_003.lock_rotations_4d = False
ob_pipe1_003.empty_display_type = 'ARROWS'
ob_pipe1_003.lineart.crease_threshold = 0.0
ob_pipe1_002.location = (0.04754, -0.8886, 1.626)
ob_pipe1_002.rotation_euler = (1.571, -0.0, 0.0)
ob_pipe1_002.lock_rotations_4d = False
ob_pipe1_002.empty_display_type = 'ARROWS'
ob_pipe1_002.lineart.crease_threshold = 0.0
ob_pipe1_001.location = (1.062, -0.9023, 0.744)
ob_pipe1_001.rotation_euler = (1.571, -0.0, 0.0)
ob_pipe1_001.lock_rotations_4d = False
ob_pipe1_001.empty_display_type = 'ARROWS'
ob_pipe1_001.lineart.crease_threshold = 0.0
ob_pipe1.location = (1.062, -0.9023, 1.156)
ob_pipe1.rotation_euler = (1.571, -0.0, 0.0)
ob_pipe1.lock_rotations_4d = False
ob_pipe1.empty_display_type = 'ARROWS'
ob_pipe1.lineart.crease_threshold = 0.0
ob_parking_lot.location = (-1.109, 0.8362, 1.196)
ob_parking_lot.rotation_euler = (1.571, -0.0, 0.0)
ob_parking_lot.lock_rotations_4d = False
ob_parking_lot.empty_display_type = 'ARROWS'
ob_parking_lot.lineart.crease_threshold = 0.0
ob_truck.location = (-0.6626, -0.6192, 0.3346)
ob_truck.rotation_euler = (1.571, -0.0, 0.0)
ob_truck.lock_rotations_4d = False
ob_truck.empty_display_type = 'ARROWS'
ob_truck.lineart.crease_threshold = 0.0
ob_chem_plant.location = (0.06925, 1.392, 1.065)
ob_chem_plant.rotation_euler = (1.571, -0.0, 0.0)
ob_chem_plant.lock_rotations_4d = False
ob_chem_plant.empty_display_type = 'ARROWS'
ob_chem_plant.lineart.crease_threshold = 0.0
ob_lamp.location = (4.076, -4.188, 1.503)
ob_lamp.rotation_euler = (-0.7412, -1.27, 2.954)
ob_lamp.lock_rotations_4d = False
ob_lamp.empty_display_type = 'ARROWS'
ob_lamp.color = (0.0, 0.0, 0.0, 0.0)
ob_lamp.lineart.crease_threshold = 0.0
ob_camera.location = (7.481, -3.628, -6.01)
ob_camera.rotation_euler = (2.669, -0.8149, 0.01577)
ob_camera.lock_rotations_4d = False
ob_camera.empty_display_type = 'ARROWS'
ob_camera.color = (0.0, 0.0, 0.0, 0.0)
ob_camera.display_type = 'WIRE'
ob_camera.lineart.crease_threshold = 0.0

# ---- collection membership
col_collection_1.objects.link(ob_truck_004)
col_collection_1.objects.link(ob_truck_003)
col_collection_1.objects.link(ob_truck_002)
col_collection_1.objects.link(ob_truck_001)
col_collection_1.objects.link(ob_pipe1_003)
col_collection_1.objects.link(ob_pipe1_002)
col_collection_1.objects.link(ob_pipe1_001)
col_collection_1.objects.link(ob_pipe1)
col_collection_1.objects.link(ob_parking_lot)
col_collection_1.objects.link(ob_truck)
col_collection_1.objects.link(ob_chem_plant)
col_collection_1.objects.link(ob_lamp)
col_collection_1.objects.link(ob_camera)

# ---- scene / render settings (as saved in the file)
scene.camera = ob_camera
scene.frame_start = 1; scene.frame_end = 250; scene.frame_set(1)
scene.render.engine = 'BLENDER_EEVEE_NEXT'
scene.render.image_settings.file_format = 'JPEG'
scene.render.image_settings.color_mode = 'RGB'
scene.render.image_settings.compression = 90
scene.render.resolution_x = 800
scene.render.resolution_y = 600
scene.render.pixel_aspect_x = 100.0
scene.render.pixel_aspect_y = 100.0
scene.render.fps = 25
scene.render.dither_intensity = 0.0
scene.render.use_compositing = False
scene.render.use_sequencer = False
scene.render.bake_margin = 2
scene.render.bake_bias = 0.0
scene.render.use_stamp_time = False
scene.render.use_stamp_date = False
scene.render.use_stamp_frame = False
scene.render.use_stamp_camera = False
scene.render.use_stamp_scene = False
scene.render.use_stamp_filename = False
scene.render.use_stamp_render_time = False
scene.render.stamp_font_size = 0
scene.cycles.use_denoising = False
scene.cycles.samples = 10
scene.cycles.sampling_pattern = 'TABULATED_SOBOL'
scene.cycles.light_sampling_threshold = 0.0
scene.cycles.use_adaptive_sampling = False
scene.cycles.use_light_tree = False
scene.cycles.blur_glossy = 0.0
scene.cycles.volume_bounces = 1
scene.cycles.pixel_filter_type = 'GAUSSIAN'
scene.cycles.sample_clamp_indirect = 0.0
scene.view_settings.view_transform = 'Raw'
bpy.context.view_layer.update()
